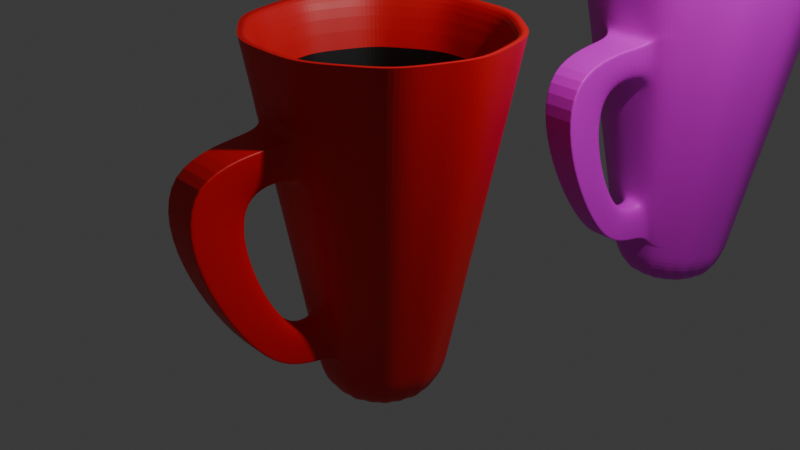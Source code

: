 # Source: canequinha.blend  (saved by Blender 5.0.118; exported with 4.5.12 LTS)
import bpy
from mathutils import Matrix  # noqa: F401  (used for matrix-valued properties, if any)

bpy.ops.wm.read_factory_settings(use_empty=True)
scene = bpy.context.scene
scene.name = 'Scene'

# ---- collections
col_collection = bpy.data.collections.new('Collection'); scene.collection.children.link(col_collection)

# ---- images (referenced by path relative to the original .blend; pixels are not part of the script)
import os
ASSET_DIR = os.environ.get("B2B_ASSET_DIR", "")  # directory of the original .blend (textures are referenced by path, not embedded)
HERE = os.path.dirname(os.path.abspath(__file__))  # packed textures are extracted next to this script under _unpacked/

def load_image(name, relpath, width, height, colorspace="sRGB"):
    """Load a texture the original file referenced (path relative to the .blend, or extracted next to this script)."""
    p = next((c for c in (os.path.join(HERE, relpath), os.path.join(ASSET_DIR, relpath)) if relpath and os.path.exists(c)), "")
    if p:
        img = bpy.data.images.load(p, check_existing=True)
        img.name = name
    else:  # same state as the original file: an image datablock whose file is absent (Cycles renders it pink)
        img = bpy.data.images.new(name, width, height)
        img.source = "FILE"
        img.filepath = "//" + (relpath or name)
    img.colorspace_settings.name = colorspace
    return img
img_conguitos_png = load_image('conguitos.png', 'texturas/conguitos.png', 1024, 1024, 'sRGB')

# ---- materials (node trees are filled in below, after node groups)
mat_materiais = bpy.data.materials.new('Materiais')
mat_materiais_001 = bpy.data.materials.new('Materiais.001')
mat_materiais_002 = bpy.data.materials.new('Materiais.002')
mat_materiais_003 = bpy.data.materials.new('Materiais.003')
mat_materiais_004 = bpy.data.materials.new('Materiais.004')
mat_materiais_005 = bpy.data.materials.new('Materiais.005')
mat_materiais_006 = bpy.data.materials.new('Materiais.006')

# ---- material node trees
mat_materiais.use_nodes = True; mat_materiais.node_tree.nodes.clear()
_N = mat_materiais.node_tree.nodes; _L = mat_materiais.node_tree.links
n0 = _N.new('ShaderNodeBsdfPrincipled'); n0.name = 'BSDF - Pré-fundamentado'; n0.location = (-200, 100)
n0.inputs[0].default_value = (0.8, 0.003545, 0.009751, 1.0)
n1 = _N.new('ShaderNodeOutputMaterial'); n1.name = 'Saída de material'; n1.location = (200, 100)
_L.new(n0.outputs[0], n1.inputs[0])
n1.is_active_output = True
mat_materiais_001.use_nodes = True; mat_materiais_001.node_tree.nodes.clear()
_N = mat_materiais_001.node_tree.nodes; _L = mat_materiais_001.node_tree.links
n0 = _N.new('ShaderNodeBsdfPrincipled'); n0.name = 'BSDF - Pré-fundamentado'; n0.location = (-200, 100)
mat_materiais_002.use_nodes = True; mat_materiais_002.node_tree.nodes.clear()
_N = mat_materiais_002.node_tree.nodes; _L = mat_materiais_002.node_tree.links
n0 = _N.new('ShaderNodeBsdfPrincipled'); n0.name = 'BSDF - Pré-fundamentado'; n0.location = (-200, 100)
n0.inputs[0].default_value = (0.0, 0.0, 0.0, 1.0)
n1 = _N.new('ShaderNodeOutputMaterial'); n1.name = 'Saída de material'; n1.location = (200, 100)
_L.new(n0.outputs[0], n1.inputs[0])
n1.is_active_output = True
mat_materiais_003.use_nodes = True; mat_materiais_003.node_tree.nodes.clear()
_N = mat_materiais_003.node_tree.nodes; _L = mat_materiais_003.node_tree.links
n0 = _N.new('ShaderNodeBsdfPrincipled'); n0.name = 'BSDF - Pré-fundamentado'; n0.location = (-200, 100)
n0.inputs[0].default_value = (0.8, 0.003545, 0.009751, 1.0)
n1 = _N.new('ShaderNodeOutputMaterial'); n1.name = 'Saída de material'; n1.location = (200, 100)
_L.new(n0.outputs[0], n1.inputs[0])
n1.is_active_output = True
mat_materiais_004.use_nodes = True; mat_materiais_004.node_tree.nodes.clear()
_N = mat_materiais_004.node_tree.nodes; _L = mat_materiais_004.node_tree.links
n0 = _N.new('ShaderNodeBsdfPrincipled'); n0.name = 'BSDF - Pré-fundamentado'; n0.location = (-200, 100)
mat_materiais_005.use_nodes = True; mat_materiais_005.node_tree.nodes.clear()
_N = mat_materiais_005.node_tree.nodes; _L = mat_materiais_005.node_tree.links
n0 = _N.new('ShaderNodeBsdfPrincipled'); n0.name = 'BSDF - Pré-fundamentado'; n0.location = (-200, 100)
n0.inputs[0].default_value = (0.0, 0.0, 0.0, 1.0)
n1 = _N.new('ShaderNodeOutputMaterial'); n1.name = 'Saída de material'; n1.location = (200, 100)
_L.new(n0.outputs[0], n1.inputs[0])
n1.is_active_output = True
mat_materiais_006.use_nodes = True; mat_materiais_006.node_tree.nodes.clear()
_N = mat_materiais_006.node_tree.nodes; _L = mat_materiais_006.node_tree.links
n0 = _N.new('ShaderNodeBsdfPrincipled'); n0.name = 'BSDF - Pré-fundamentado'; n0.location = (-145, 132)
n1 = _N.new('ShaderNodeOutputMaterial'); n1.name = 'Saída de material'; n1.location = (255, 132)
n2 = _N.new('ShaderNodeTexImage'); n2.name = 'Textura de imagem'; n2.location = (-435, 112)
n2.image = img_conguitos_png
_L.new(n0.outputs[0], n1.inputs[0])
_L.new(n2.outputs[0], n0.inputs[0])
n1.is_active_output = True

# ---- world
world_world = bpy.data.worlds.new('World'); scene.world = world_world
world_world.use_nodes = True; world_world.node_tree.nodes.clear()
_N = world_world.node_tree.nodes; _L = world_world.node_tree.links
n0 = _N.new('ShaderNodeOutputWorld'); n0.name = 'World Output'; n0.location = (200, 100)
n1 = _N.new('ShaderNodeBackground'); n1.name = 'Background'; n1.location = (-200, 100)
n1.inputs[0].default_value = (0.05088, 0.05088, 0.05088, 1.0)
_L.new(n1.outputs[0], n0.inputs[0])
n0.is_active_output = True
world_world.color = (0.05088, 0.05088, 0.05088)
world_world.sun_shadow_jitter_overblur = 0.0

# ---- cameras
cam_camera = bpy.data.cameras.new('Camera')
cam_camera.clip_end = 100.0
cam_camera.ortho_scale = 7.314

# ---- lights
light_light = bpy.data.lights.new('Light', 'POINT')
light_light.energy = 1000.0
light_light.shadow_soft_size = 0.1

# ---- meshes
me_cilindro_001 = bpy.data.meshes.new('Cilindro.001')
me_cilindro_001.from_pydata([(0.0, 1.0, -2.0), (0.0, 0.8467, 2.0), (0.5878, 0.809, -2.0), (0.4977, 0.685, 2.0), (0.9511, 0.309, -2.0), (0.8052, 0.2616, 2.0), (0.9511, -0.309, -2.0), (0.8052, -0.2616, 2.0), (0.5878, -0.809, -2.0), (0.4977, -0.685, 2.0), (0.0, -1.0, -2.0), (0.0, -0.8467, 2.0), (-0.5878, -0.809, -2.0), (-0.4977, -0.685, 2.0), (-0.9511, -0.309, -2.0), (-0.8052, -0.2616, 2.0), (-0.9511, 0.309, -2.0), (-0.8052, 0.2616, 2.0), (-0.5878, 0.809, -2.0), (-0.4977, 0.685, 2.0), (0.2939, 0.9045, -2.0), (0.2488, 0.7658, 2.0), (0.0, 1.0, 0.0), (0.5878, 0.809, 0.0), (0.7694, 0.559, -2.0), (0.6514, 0.4733, 2.0), (0.9511, 0.309, 0.0), (0.9511, 0.0, -2.0), (0.8052, 0.0, 2.0), (0.9511, -0.309, 0.0), (0.7694, -0.559, -2.0), (0.6514, -0.4733, 2.0), (0.5878, -0.809, 0.0), (0.2939, -0.9045, -2.0), (0.2488, -0.7658, 2.0), (0.0, -1.0, 0.0), (-0.2939, -0.9045, -2.0), (-0.2488, -0.7658, 2.0), (-0.5878, -0.809, 0.0), (-0.7694, -0.559, -2.0), (-0.6514, -0.4733, 2.0), (-0.9511, -0.309, 0.0), (-0.9511, 0.0, -2.0), (-0.8052, 0.0, 2.0), (-0.9511, 0.309, 0.0), (-0.7694, 0.559, -2.0), (-0.6514, 0.4733, 2.0), (-0.5878, 0.809, 0.0), (-0.2939, 0.9045, -2.0), (-0.2488, 0.7658, 2.0), (-0.2939, 0.9045, 0.0), (-0.7694, 0.559, 0.0), (-0.9511, 0.0, 0.0), (-0.7694, -0.559, 0.0), (-0.2939, -0.9045, 0.0), (0.2939, -0.9045, 0.0), (0.7694, -0.559, 0.0), (0.9511, 0.0, 0.0), (0.7694, 0.559, 0.0), (0.2939, 0.9045, 0.0), (0.2939, 0.9045, 2.0), (0.0, 1.0, 2.0), (0.7694, 0.559, 2.0), (0.5878, 0.809, 2.0), (0.9511, 0.0, 2.0), (0.9511, 0.309, 2.0), (0.7694, -0.559, 2.0), (0.9511, -0.309, 2.0), (0.2939, -0.9045, 2.0), (0.5878, -0.809, 2.0), (-0.2939, -0.9045, 2.0), (0.0, -1.0, 2.0), (-0.7694, -0.559, 2.0), (-0.5878, -0.809, 2.0), (-0.9511, 0.0, 2.0), (-0.9511, -0.309, 2.0), (-0.7694, 0.559, 2.0), (-0.9511, 0.309, 2.0), (-0.2939, 0.9045, 2.0), (-0.5878, 0.809, 2.0), (0.2939, 0.9045, 2.0), (0.0, 1.0, 2.0), (0.7694, 0.559, 2.0), (0.5878, 0.809, 2.0), (0.9511, 0.0, 2.0), (0.9511, 0.309, 2.0), (0.7694, -0.559, 2.0), (0.9511, -0.309, 2.0), (0.2939, -0.9045, 2.0), (0.5878, -0.809, 2.0), (-0.2939, -0.9045, 2.0), (0.0, -1.0, 2.0), (-0.7694, -0.559, 2.0), (-0.5878, -0.809, 2.0), (-0.9511, 0.0, 2.0), (-0.9511, -0.309, 2.0), (-0.7694, 0.559, 2.0), (-0.9511, 0.309, 2.0), (-0.2939, 0.9045, 2.0), (-0.5878, 0.809, 2.0), (9.04e-08, 0.8467, -1.195), (0.4977, 0.685, -1.195), (0.8052, 0.2616, -1.195), (0.8052, -0.2616, -1.195), (0.4977, -0.685, -1.195), (9.04e-08, -0.8467, -1.195), (-0.4977, -0.685, -1.195), (-0.8052, -0.2616, -1.195), (-0.8052, 0.2616, -1.195), (-0.4977, 0.685, -1.195), (0.2488, 0.7658, -1.195), (0.6514, 0.4733, -1.195), (0.8052, 0.0, -1.195), (0.6514, -0.4733, -1.195), (0.2488, -0.7658, -1.195), (-0.2488, -0.7658, -1.195), (-0.6514, -0.4733, -1.195), (-0.8052, 0.0, -1.195), (-0.6514, 0.4733, -1.195), (-0.2488, 0.7658, -1.195), (0.0, 1.0, 0.6667), (0.0, 1.0, 1.333), (0.5878, 0.809, 1.333), (0.5878, 0.809, 0.6667), (0.9511, 0.309, 1.333), (0.9511, 0.309, 0.6667), (0.9511, -0.309, 1.333), (0.9511, -0.309, 0.6667), (0.4522, -0.8531, 1.191), (0.4522, -0.8531, 0.8092), (0.1356, -0.956, 1.191), (0.1356, -0.956, 0.8092), (-0.5878, -0.809, 1.333), (-0.5878, -0.809, 0.6667), (-0.9511, -0.309, 1.333), (-0.9511, -0.309, 0.6667), (-0.9511, 0.309, 1.333), (-0.9511, 0.309, 0.6667), (-0.5878, 0.809, 1.333), (-0.5878, 0.809, 0.6667), (-0.2939, 0.9045, 1.333), (-0.2939, 0.9045, 0.6667), (-0.7694, 0.559, 1.333), (-0.7694, 0.559, 0.6667), (-0.9511, 0.0, 1.333), (-0.9511, 0.0, 0.6667), (-0.7694, -0.559, 1.333), (-0.7694, -0.559, 0.6667), (-0.2939, -0.9045, 1.333), (-0.2939, -0.9045, 0.6667), (0.2939, -0.9045, 1.191), (0.2939, -0.9045, 0.8092), (0.7694, -0.559, 1.333), (0.7694, -0.559, 0.6667), (0.9511, 0.0, 1.333), (0.9511, 0.0, 0.6667), (0.7694, 0.559, 1.333), (0.7694, 0.559, 0.6667), (0.2939, 0.9045, 1.333), (0.2939, 0.9045, 0.6667), (0.5878, 0.809, -0.6667), (0.5878, 0.809, -1.333), (0.9511, 0.309, -0.6667), (0.9511, 0.309, -1.333), (0.9511, -0.309, -0.6667), (0.9511, -0.309, -1.333), (0.4522, -0.8531, -0.8092), (0.4522, -0.8531, -1.191), (0.1356, -0.956, -0.8092), (0.1356, -0.956, -1.191), (-0.5878, -0.809, -0.6667), (-0.5878, -0.809, -1.333), (-0.9511, -0.309, -0.6667), (-0.9511, -0.309, -1.333), (-0.9511, 0.309, -0.6667), (-0.9511, 0.309, -1.333), (-0.5878, 0.809, -0.6667), (-0.5878, 0.809, -1.333), (0.0, 1.0, -1.333), (0.0, 1.0, -0.6667), (-0.2939, 0.9045, -0.6667), (-0.2939, 0.9045, -1.333), (-0.7694, 0.559, -0.6667), (-0.7694, 0.559, -1.333), (-0.9511, 0.0, -0.6667), (-0.9511, 0.0, -1.333), (-0.7694, -0.559, -0.6667), (-0.7694, -0.559, -1.333), (-0.2939, -0.9045, -0.6667), (-0.2939, -0.9045, -1.333), (0.2939, -0.9045, -0.8092), (0.2939, -0.9045, -1.191), (0.7694, -0.559, -0.6667), (0.7694, -0.559, -1.333), (0.9511, 0.0, -0.6667), (0.9511, 0.0, -1.333), (0.7694, 0.559, -0.6667), (0.7694, 0.559, -1.333), (0.2939, 0.9045, -0.6667), (0.2939, 0.9045, -1.333), (0.5878, -0.809, 1.333), (0.5878, -0.809, 0.6667), (0.0, -1.0, 1.333), (0.0, -1.0, 0.6667), (0.2939, -0.9045, 0.6667), (0.2939, -0.9045, 1.333), (0.5878, -0.809, -0.6667), (0.5878, -0.809, -1.333), (0.0, -1.0, -0.6667), (0.0, -1.0, -1.333), (0.2939, -0.9045, -1.333), (0.2939, -0.9045, -0.6667), (0.5889, -1.813, 1.191), (0.4151, -1.391, 0.7909), (0.4151, -1.391, -0.8274), (0.5889, -1.813, -1.191), (0.7473, -1.761, 1.191), (0.5734, -1.34, 0.7909), (0.4306, -1.864, 1.191), (0.2567, -1.443, 0.7909), (0.5734, -1.34, -0.8274), (0.7473, -1.761, -1.191), (0.2567, -1.443, -0.8274), (0.4306, -1.864, -1.191), (0.5977, -1.499, -0.01166), (0.4393, -1.551, -0.01166), (0.281, -1.602, -0.01166), (0.4979, -2.156, -0.008013), (0.6562, -2.104, -0.008013), (0.8145, -2.053, -0.008013), (0.0, 1.0, 2.0), (0.5878, 0.809, 2.0), (0.9511, 0.309, 2.0), (0.9511, -0.309, 2.0), (0.5878, -0.809, 2.0), (0.0, -1.0, 2.0), (-0.5878, -0.809, 2.0), (-0.9511, -0.309, 2.0), (-0.9511, 0.309, 2.0), (-0.5878, 0.809, 2.0), (-0.2939, 0.9045, 2.0), (-0.7694, 0.559, 2.0), (-0.9511, 0.0, 2.0), (-0.7694, -0.559, 2.0), (-0.2939, -0.9045, 2.0), (0.2939, -0.9045, 2.0), (0.7694, -0.559, 2.0), (0.9511, 0.0, 2.0), (0.7694, 0.559, 2.0), (0.2939, 0.9045, 2.0), (0.0, 1.0, 1.333), (0.5878, 0.809, 1.333), (0.9511, 0.309, 1.333), (0.9511, -0.309, 1.333), (0.5878, -0.809, 1.333), (0.0, -1.0, 1.333), (-0.5878, -0.809, 1.333), (-0.9511, -0.309, 1.333), (-0.9511, 0.309, 1.333), (-0.5878, 0.809, 1.333), (-0.2939, 0.9045, 1.333), (-0.7694, 0.559, 1.333), (-0.9511, 0.0, 1.333), (-0.7694, -0.559, 1.333), (-0.2939, -0.9045, 1.333), (0.7694, -0.559, 1.333), (0.9511, 0.0, 1.333), (0.7694, 0.559, 1.333), (0.2939, 0.9045, 1.333), (0.5878, 0.809, -1.333), (0.9511, 0.309, -1.333), (0.9511, -0.309, -1.333), (0.5878, -0.809, -1.333), (0.0, -1.0, -1.333), (-0.5878, -0.809, -1.333), (-0.9511, -0.309, -1.333), (-0.9511, 0.309, -1.333), (-0.5878, 0.809, -1.333), (0.0, 1.0, -1.333), (-0.2939, 0.9045, -1.333), (-0.7694, 0.559, -1.333), (-0.9511, 0.0, -1.333), (-0.7694, -0.559, -1.333), (-0.2939, -0.9045, -1.333), (0.7694, -0.559, -1.333), (0.9511, 0.0, -1.333), (0.7694, 0.559, -1.333), (0.2939, 0.9045, -1.333), (0.4522, -0.8531, 1.191), (0.1356, -0.956, 1.191), (0.4522, -0.8531, -1.191), (0.1356, -0.956, -1.191), (0.7473, -1.761, 1.191), (0.4306, -1.864, 1.191), (0.7473, -1.761, -1.191), (0.4306, -1.864, -1.191), (0.4979, -2.156, -0.008013), (0.8145, -2.053, -0.008013), (0.5878, 0.809, -1.333), (0.9511, 0.309, -1.333), (0.9511, -0.309, -1.333), (0.5878, -0.809, -1.333), (0.0, -1.0, -1.333), (-0.5878, -0.809, -1.333), (-0.9511, -0.309, -1.333), (-0.9511, 0.309, -1.333), (-0.5878, 0.809, -1.333), (-0.2939, 0.9045, -1.333), (-0.7694, 0.559, -1.333), (-0.9511, 0.0, -1.333), (-0.7694, -0.559, -1.333), (-0.2939, -0.9045, -1.333), (0.2939, -0.9045, -1.333), (0.7694, -0.559, -1.333), (0.9511, 0.0, -1.333), (0.7694, 0.559, -1.333), (0.2939, 0.9045, -1.333), (0.0, 1.0, -1.333)], [], [(249, 60, 63, 231), (248, 62, 65, 232), (247, 64, 67, 233), (246, 66, 69, 234), (245, 68, 71, 235), (244, 70, 73, 236), (243, 72, 75, 237), (242, 74, 77, 238), (31, 7, 103, 113), (241, 76, 79, 239), (240, 78, 61, 230), (0, 20, 2, 24, 4, 27, 6, 30, 8, 33, 10, 36, 12, 39, 14, 42, 16, 45, 18, 48), (180, 50, 22, 179), (176, 47, 50, 180), (239, 79, 78, 240), (182, 51, 47, 176), (174, 44, 51, 182), (238, 77, 76, 241), (184, 52, 44, 174), (172, 41, 52, 184), (237, 75, 74, 242), (186, 53, 41, 172), (170, 38, 53, 186), (236, 73, 72, 243), (188, 54, 38, 170), (208, 35, 54, 188), (235, 71, 70, 244), (211, 55, 35, 208), (206, 32, 55, 211), (234, 69, 68, 245), (192, 56, 32, 206), (164, 29, 56, 192), (233, 67, 66, 246), (194, 57, 29, 164), (162, 26, 57, 194), (232, 65, 64, 247), (196, 58, 26, 162), (160, 23, 58, 196), (231, 63, 62, 248), (198, 59, 23, 160), (179, 22, 59, 198), (230, 61, 60, 249), (81, 80, 60, 61), (83, 82, 62, 63), (85, 84, 64, 65), (87, 86, 66, 67), (89, 88, 68, 69), (91, 90, 70, 71), (93, 92, 72, 73), (95, 94, 74, 75), (97, 96, 76, 77), (99, 98, 78, 79), (80, 83, 63, 60), (82, 85, 65, 62), (84, 87, 67, 64), (86, 89, 69, 66), (88, 91, 71, 68), (90, 93, 73, 70), (92, 95, 75, 72), (94, 97, 77, 74), (96, 99, 79, 76), (98, 81, 61, 78), (1, 21, 80, 81), (3, 25, 82, 83), (5, 28, 84, 85), (7, 31, 86, 87), (9, 34, 88, 89), (11, 37, 90, 91), (13, 40, 92, 93), (15, 43, 94, 95), (17, 46, 96, 97), (19, 49, 98, 99), (21, 3, 83, 80), (25, 5, 85, 82), (28, 7, 87, 84), (31, 9, 89, 86), (34, 11, 91, 88), (37, 13, 93, 90), (40, 15, 95, 92), (43, 17, 97, 94), (46, 19, 99, 96), (49, 1, 81, 98), (101, 110, 100, 119, 109, 118, 108, 117, 107, 116, 106, 115, 105, 114, 104, 113, 103, 112, 102, 111), (19, 46, 118, 109), (5, 25, 111, 102), (34, 9, 104, 114), (1, 49, 119, 100), (7, 28, 112, 103), (37, 11, 105, 115), (9, 31, 113, 104), (40, 13, 106, 116), (11, 34, 114, 105), (43, 15, 107, 117), (21, 1, 100, 110), (13, 37, 115, 106), (46, 17, 108, 118), (25, 3, 101, 111), (15, 40, 116, 107), (49, 19, 109, 119), (28, 5, 102, 112), (17, 43, 117, 108), (3, 21, 110, 101), (22, 120, 159, 59), (250, 121, 158, 268), (23, 123, 157, 58), (251, 122, 156, 267), (26, 125, 155, 57), (252, 124, 154, 266), (29, 127, 153, 56), (253, 126, 152, 265), (32, 201, 204, 55), (128, 150, 212, 216), (35, 203, 149, 54), (255, 202, 148, 264), (38, 133, 147, 53), (256, 132, 146, 263), (41, 135, 145, 52), (257, 134, 144, 262), (44, 137, 143, 51), (258, 136, 142, 261), (47, 139, 141, 50), (259, 138, 140, 260), (50, 141, 120, 22), (260, 140, 121, 250), (51, 143, 139, 47), (261, 142, 138, 259), (52, 145, 137, 44), (262, 144, 136, 258), (53, 147, 135, 41), (263, 146, 134, 257), (54, 149, 133, 38), (264, 148, 132, 256), (55, 204, 203, 35), (290, 166, 220, 294), (56, 153, 201, 32), (265, 152, 200, 254), (57, 155, 127, 29), (266, 154, 126, 253), (58, 157, 125, 26), (267, 156, 124, 252), (59, 159, 123, 23), (268, 158, 122, 251), (317, 178, 199, 316), (278, 179, 198, 287), (316, 199, 161, 298), (287, 198, 160, 269), (298, 161, 197, 315), (269, 160, 196, 286), (315, 197, 163, 299), (286, 196, 162, 270), (299, 163, 195, 314), (270, 162, 194, 285), (314, 195, 165, 300), (285, 194, 164, 271), (300, 165, 193, 313), (271, 164, 192, 284), (313, 193, 207, 301), (284, 192, 206, 272), (301, 207, 210, 312), (166, 190, 214, 220), (312, 210, 209, 302), (151, 129, 217, 213), (302, 209, 189, 311), (273, 208, 188, 283), (311, 189, 171, 303), (283, 188, 170, 274), (303, 171, 187, 310), (274, 170, 186, 282), (310, 187, 173, 304), (282, 186, 172, 275), (304, 173, 185, 309), (275, 172, 184, 281), (309, 185, 175, 305), (281, 184, 174, 276), (305, 175, 183, 308), (276, 174, 182, 280), (308, 183, 177, 306), (280, 182, 176, 277), (306, 177, 181, 307), (277, 176, 180, 279), (307, 181, 178, 317), (279, 180, 179, 278), (288, 129, 201, 254), (289, 130, 202, 255), (129, 151, 204, 201), (150, 128, 200, 205), (151, 131, 203, 204), (130, 150, 205, 202), (290, 167, 207, 272), (291, 168, 208, 273), (167, 191, 210, 207), (190, 166, 206, 211), (191, 169, 209, 210), (168, 190, 211, 208), (223, 215, 228, 227), (295, 223, 227, 296), (214, 222, 226, 225), (220, 214, 225, 224), (169, 191, 215, 223), (288, 128, 216, 292), (291, 169, 223, 295), (131, 151, 213, 219), (190, 168, 222, 214), (289, 131, 219, 293), (191, 167, 221, 215), (150, 130, 218, 212), (215, 221, 229, 228), (294, 220, 224, 297), (224, 225, 213, 217), (225, 226, 219, 213), (296, 227, 218, 293), (227, 228, 212, 218), (228, 229, 216, 212), (297, 224, 217, 292), (121, 230, 249, 158), (122, 231, 248, 156), (124, 232, 247, 154), (126, 233, 246, 152), (200, 234, 245, 205), (202, 235, 244, 148), (132, 236, 243, 146), (134, 237, 242, 144), (136, 238, 241, 142), (138, 239, 240, 140), (140, 240, 230, 121), (142, 241, 239, 138), (144, 242, 238, 136), (146, 243, 237, 134), (148, 244, 236, 132), (205, 245, 235, 202), (152, 246, 234, 200), (154, 247, 233, 126), (156, 248, 232, 124), (158, 249, 231, 122), (229, 297, 292, 216), (226, 296, 293, 219), (221, 294, 297, 229), (130, 289, 293, 218), (168, 291, 295, 222), (129, 288, 292, 217), (222, 295, 296, 226), (169, 291, 273, 209), (166, 290, 272, 206), (131, 289, 255, 203), (128, 288, 254, 200), (181, 279, 278, 178), (177, 277, 279, 181), (183, 280, 277, 177), (175, 276, 280, 183), (185, 281, 276, 175), (173, 275, 281, 185), (187, 282, 275, 173), (171, 274, 282, 187), (189, 283, 274, 171), (209, 273, 283, 189), (193, 284, 272, 207), (165, 271, 284, 193), (195, 285, 271, 165), (163, 270, 285, 195), (197, 286, 270, 163), (161, 269, 286, 197), (199, 287, 269, 161), (178, 278, 287, 199), (159, 268, 251, 123), (157, 267, 252, 125), (155, 266, 253, 127), (153, 265, 254, 201), (167, 290, 294, 221), (149, 264, 256, 133), (147, 263, 257, 135), (145, 262, 258, 137), (143, 261, 259, 139), (141, 260, 250, 120), (139, 259, 260, 141), (137, 258, 261, 143), (135, 257, 262, 145), (133, 256, 263, 147), (203, 255, 264, 149), (127, 253, 265, 153), (125, 252, 266, 155), (123, 251, 267, 157), (120, 250, 268, 159), (48, 307, 317, 0), (18, 306, 307, 48), (45, 308, 306, 18), (16, 305, 308, 45), (42, 309, 305, 16), (14, 304, 309, 42), (39, 310, 304, 14), (12, 303, 310, 39), (36, 311, 303, 12), (10, 302, 311, 36), (33, 312, 302, 10), (8, 301, 312, 33), (30, 313, 301, 8), (6, 300, 313, 30), (27, 314, 300, 6), (4, 299, 314, 27), (24, 315, 299, 4), (2, 298, 315, 24), (20, 316, 298, 2), (0, 317, 316, 20)])
me_cilindro_001.polygons.foreach_set('material_index', [0, 0, 0, 0, 0, 0, 0, 0, 2, 0, 0, 0, 0, 0, 0, 0, 0, 0, 0, 0, 0, 0, 0, 0, 0, 0, 0, 0, 0, 0, 0, 0, 0, 0, 0, 0, 0, 0, 0, 0, 0, 0, 0, 0, 0, 0, 0, 0, 0, 0, 0, 0, 0, 0, 0, 0, 0, 0, 0, 0, 0, 0, 0, 0, 0, 0, 0, 0, 0, 0, 0, 0, 0, 0, 0, 0, 0, 0, 0, 0, 0, 0, 2, 2, 2, 2, 2, 2, 2, 2, 2, 2, 2, 2, 2, 2, 2, 2, 2, 2, 2, 2, 0, 0, 0, 0, 0, 0, 0, 0, 0, 0, 0, 0, 0, 0, 0, 0, 0, 0, 0, 0, 0, 0, 0, 0, 0, 0, 0, 0, 0, 0, 0, 0, 0, 0, 0, 0, 0, 0, 0, 0, 0, 0, 0, 0, 0, 0, 0, 0, 0, 0, 0, 0, 0, 0, 0, 0, 0, 0, 0, 0, 0, 0, 0, 0, 0, 0, 0, 0, 0, 0, 0, 0, 0, 0, 0, 0, 0, 0, 0, 0, 0, 0, 0, 0, 0, 0, 0, 0, 0, 0, 0, 0, 0, 0, 0, 0, 0, 0, 0, 0, 0, 0, 0, 0, 0, 0, 0, 0, 0, 0, 0, 0, 0, 0, 0, 0, 0, 0, 0, 0, 0, 0, 0, 0, 0, 0, 0, 0, 0, 0, 0, 0, 0, 0, 0, 0, 0, 0, 0, 0, 0, 0, 0, 0, 0, 0, 0, 0, 0, 0, 0, 0, 0, 0, 0, 0, 0, 0, 0, 0, 0, 0, 0, 0, 0, 0, 0, 0, 0, 0, 0, 0, 0, 0, 0, 0, 0, 0, 0, 0, 0, 0, 0, 0, 0, 0, 0, 0, 0, 0, 0, 0, 0, 0, 0, 0, 0, 0, 0, 0])
_uv = me_cilindro_001.uv_layers.new(name='Mapa UV')
_uv.uv.foreach_set('vector', [0.95, 1.0, 0.95, 1.0, 0.9, 1.0, 0.9, 1.0, 0.85, 1.0, 0.85, 1.0, 0.8, 1.0, 0.8, 1.0, 0.75, 1.0, 0.75, 1.0, 0.7, 1.0, 0.7, 1.0, 0.65, 1.0, 0.65, 1.0, 0.6, 1.0, 0.6, 1.0, 0.55, 1.0, 0.55, 1.0, 0.5, 1.0, 0.5, 1.0, 0.45, 1.0, 0.45, 1.0, 0.4, 1.0, 0.4, 1.0, 0.35, 1.0, 0.35, 1.0, 0.3, 1.0, 0.3, 1.0, 0.25, 1.0, 0.25, 1.0, 0.2, 1.0, 0.2, 1.0, 0.4063, 0.1364, 0.4433, 0.1872, 0.4433, 0.1872, 0.4063, 0.1364, 0.15, 1.0, 0.15, 1.0, 0.1, 1.0, 0.1, 1.0, 0.05, 1.0, 0.05, 1.0, -7.451e-08, 1.0, -7.451e-08, 1.0, 0.75, 0.49, 0.8205, 0.4671, 0.8911, 0.4442, 0.9347, 0.3842, 0.9783, 0.3242, 0.9783, 0.25, 0.9783, 0.1758, 0.9347, 0.1158, 0.8911, 0.05584, 0.8205, 0.03292, 0.75, 0.01, 0.6795, 0.03292, 0.6089, 0.05584, 0.5653, 0.1158, 0.5217, 0.1758, 0.5217, 0.25, 0.5217, 0.3242, 0.5653, 0.3842, 0.6089, 0.4442, 0.6795, 0.4671, 0.05, 0.6667, 0.05, 0.75, -7.451e-08, 0.75, -7.451e-08, 0.6667, 0.1, 0.6667, 0.1, 0.75, 0.05, 0.75, 0.05, 0.6667, 0.1, 1.0, 0.1, 1.0, 0.05, 1.0, 0.05, 1.0, 0.15, 0.6667, 0.15, 0.75, 0.1, 0.75, 0.1, 0.6667, 0.2, 0.6667, 0.2, 0.75, 0.15, 0.75, 0.15, 0.6667, 0.2, 1.0, 0.2, 1.0, 0.15, 1.0, 0.15, 1.0, 0.25, 0.6667, 0.25, 0.75, 0.2, 0.75, 0.2, 0.6667, 0.3, 0.6667, 0.3, 0.75, 0.25, 0.75, 0.25, 0.6667, 0.3, 1.0, 0.3, 1.0, 0.25, 1.0, 0.25, 1.0, 0.35, 0.6667, 0.35, 0.75, 0.3, 0.75, 0.3, 0.6667, 0.4, 0.6667, 0.4, 0.75, 0.35, 0.75, 0.35, 0.6667, 0.4, 1.0, 0.4, 1.0, 0.35, 1.0, 0.35, 1.0, 0.45, 0.6667, 0.45, 0.75, 0.4, 0.75, 0.4, 0.6667, 0.5, 0.6667, 0.5, 0.75, 0.45, 0.75, 0.45, 0.6667, 0.5, 1.0, 0.5, 1.0, 0.45, 1.0, 0.45, 1.0, 0.55, 0.6667, 0.55, 0.75, 0.5, 0.75, 0.5, 0.6667, 0.6, 0.6667, 0.6, 0.75, 0.55, 0.75, 0.55, 0.6667, 0.6, 1.0, 0.6, 1.0, 0.55, 1.0, 0.55, 1.0, 0.65, 0.6667, 0.65, 0.75, 0.6, 0.75, 0.6, 0.6667, 0.7, 0.6667, 0.7, 0.75, 0.65, 0.75, 0.65, 0.6667, 0.7, 1.0, 0.7, 1.0, 0.65, 1.0, 0.65, 1.0, 0.75, 0.6667, 0.75, 0.75, 0.7, 0.75, 0.7, 0.6667, 0.8, 0.6667, 0.8, 0.75, 0.75, 0.75, 0.75, 0.6667, 0.8, 1.0, 0.8, 1.0, 0.75, 1.0, 0.75, 1.0, 0.85, 0.6667, 0.85, 0.75, 0.8, 0.75, 0.8, 0.6667, 0.9, 0.6667, 0.9, 0.75, 0.85, 0.75, 0.85, 0.6667, 0.9, 1.0, 0.9, 1.0, 0.85, 1.0, 0.85, 1.0, 0.95, 0.6667, 0.95, 0.75, 0.9, 0.75, 0.9, 0.6667, 1.0, 0.6667, 1.0, 0.75, 0.95, 0.75, 0.95, 0.6667, 1.0, 1.0, 1.0, 1.0, 0.95, 1.0, 0.95, 1.0, 0.25, 0.49, 0.3205, 0.4671, 0.3205, 0.4671, 0.25, 0.49, 0.3911, 0.4442, 0.4347, 0.3842, 0.4347, 0.3842, 0.3911, 0.4442, 0.4783, 0.3242, 0.4783, 0.25, 0.4783, 0.25, 0.4783, 0.3242, 0.4783, 0.1758, 0.4347, 0.1158, 0.4347, 0.1158, 0.4783, 0.1758, 0.3911, 0.05584, 0.3205, 0.03292, 0.3205, 0.03292, 0.3911, 0.05584, 0.25, 0.01, 0.1795, 0.03292, 0.1795, 0.03292, 0.25, 0.01, 0.1089, 0.05584, 0.06534, 0.1158, 0.06534, 0.1158, 0.1089, 0.05584, 0.02175, 0.1758, 0.02175, 0.25, 0.02175, 0.25, 0.02175, 0.1758, 0.02175, 0.3242, 0.06534, 0.3842, 0.06534, 0.3842, 0.02175, 0.3242, 0.1089, 0.4442, 0.1795, 0.4671, 0.1795, 0.4671, 0.1089, 0.4442, 0.3205, 0.4671, 0.3911, 0.4442, 0.3911, 0.4442, 0.3205, 0.4671, 0.4347, 0.3842, 0.4783, 0.3242, 0.4783, 0.3242, 0.4347, 0.3842, 0.4783, 0.25, 0.4783, 0.1758, 0.4783, 0.1758, 0.4783, 0.25, 0.4347, 0.1158, 0.3911, 0.05584, 0.3911, 0.05584, 0.4347, 0.1158, 0.3205, 0.03292, 0.25, 0.01, 0.25, 0.01, 0.3205, 0.03292, 0.1795, 0.03292, 0.1089, 0.05584, 0.1089, 0.05584, 0.1795, 0.03292, 0.06534, 0.1158, 0.02175, 0.1758, 0.02175, 0.1758, 0.06534, 0.1158, 0.02175, 0.25, 0.02175, 0.3242, 0.02175, 0.3242, 0.02175, 0.25, 0.06534, 0.3842, 0.1089, 0.4442, 0.1089, 0.4442, 0.06534, 0.3842, 0.1795, 0.4671, 0.25, 0.49, 0.25, 0.49, 0.1795, 0.4671, 0.25, 0.4532, 0.3097, 0.4338, 0.3205, 0.4671, 0.25, 0.49, 0.3694, 0.4144, 0.4063, 0.3636, 0.4347, 0.3842, 0.3911, 0.4442, 0.4433, 0.3128, 0.4433, 0.25, 0.4783, 0.25, 0.4783, 0.3242, 0.4433, 0.1872, 0.4063, 0.1364, 0.4347, 0.1158, 0.4783, 0.1758, 0.3694, 0.08561, 0.3097, 0.0662, 0.3205, 0.03292, 0.3911, 0.05584, 0.25, 0.0468, 0.1903, 0.0662, 0.1795, 0.03292, 0.25, 0.01, 0.1306, 0.08561, 0.09365, 0.1364, 0.06534, 0.1158, 0.1089, 0.05584, 0.05675, 0.1872, 0.05675, 0.25, 0.02175, 0.25, 0.02175, 0.1758, 0.05675, 0.3128, 0.09365, 0.3636, 0.06534, 0.3842, 0.02175, 0.3242, 0.1306, 0.4144, 0.1903, 0.4338, 0.1795, 0.4671, 0.1089, 0.4442, 0.3097, 0.4338, 0.3694, 0.4144, 0.3911, 0.4442, 0.3205, 0.4671, 0.4063, 0.3636, 0.4433, 0.3128, 0.4783, 0.3242, 0.4347, 0.3842, 0.4433, 0.25, 0.4433, 0.1872, 0.4783, 0.1758, 0.4783, 0.25, 0.4063, 0.1364, 0.3694, 0.08561, 0.3911, 0.05584, 0.4347, 0.1158, 0.3097, 0.0662, 0.25, 0.0468, 0.25, 0.01, 0.3205, 0.03292, 0.1903, 0.0662, 0.1306, 0.08561, 0.1089, 0.05584, 0.1795, 0.03292, 0.09365, 0.1364, 0.05675, 0.1872, 0.02175, 0.1758, 0.06534, 0.1158, 0.05675, 0.25, 0.05675, 0.3128, 0.02175, 0.3242, 0.02175, 0.25, 0.09365, 0.3636, 0.1306, 0.4144, 0.1089, 0.4442, 0.06534, 0.3842, 0.1903, 0.4338, 0.25, 0.4532, 0.25, 0.49, 0.1795, 0.4671, 0.3694, 0.4144, 0.3097, 0.4338, 0.25, 0.4532, 0.1903, 0.4338, 0.1306, 0.4144, 0.09365, 0.3636, 0.05675, 0.3128, 0.05675, 0.25, 0.05675, 0.1872, 0.09365, 0.1364, 0.1306, 0.08561, 0.1903, 0.0662, 0.25, 0.0468, 0.3097, 0.0662, 0.3694, 0.08561, 0.4063, 0.1364, 0.4433, 0.1872, 0.4433, 0.25, 0.4433, 0.3128, 0.4063, 0.3636, 0.1306, 0.4144, 0.09365, 0.3636, 0.09365, 0.3636, 0.1306, 0.4144, 0.4433, 0.3128, 0.4063, 0.3636, 0.4063, 0.3636, 0.4433, 0.3128, 0.3097, 0.0662, 0.3694, 0.08561, 0.3694, 0.08561, 0.3097, 0.0662, 0.25, 0.4532, 0.1903, 0.4338, 0.1903, 0.4338, 0.25, 0.4532, 0.4433, 0.1872, 0.4433, 0.25, 0.4433, 0.25, 0.4433, 0.1872, 0.1903, 0.0662, 0.25, 0.0468, 0.25, 0.0468, 0.1903, 0.0662, 0.3694, 0.08561, 0.4063, 0.1364, 0.4063, 0.1364, 0.3694, 0.08561, 0.09365, 0.1364, 0.1306, 0.08561, 0.1306, 0.08561, 0.09365, 0.1364, 0.25, 0.0468, 0.3097, 0.0662, 0.3097, 0.0662, 0.25, 0.0468, 0.05675, 0.25, 0.05675, 0.1872, 0.05675, 0.1872, 0.05675, 0.25, 0.3097, 0.4338, 0.25, 0.4532, 0.25, 0.4532, 0.3097, 0.4338, 0.1306, 0.08561, 0.1903, 0.0662, 0.1903, 0.0662, 0.1306, 0.08561, 0.09365, 0.3636, 0.05675, 0.3128, 0.05675, 0.3128, 0.09365, 0.3636, 0.4063, 0.3636, 0.3694, 0.4144, 0.3694, 0.4144, 0.4063, 0.3636, 0.05675, 0.1872, 0.09365, 0.1364, 0.09365, 0.1364, 0.05675, 0.1872, 0.1903, 0.4338, 0.1306, 0.4144, 0.1306, 0.4144, 0.1903, 0.4338, 0.4433, 0.25, 0.4433, 0.3128, 0.4433, 0.3128, 0.4433, 0.25, 0.05675, 0.3128, 0.05675, 0.25, 0.05675, 0.25, 0.05675, 0.3128, 0.3694, 0.4144, 0.3097, 0.4338, 0.3097, 0.4338, 0.3694, 0.4144, 1.0, 0.75, 1.0, 0.8333, 0.95, 0.8333, 0.95, 0.75, 1.0, 0.9167, 1.0, 0.9167, 0.95, 0.9167, 0.95, 0.9167, 0.9, 0.75, 0.9, 0.8333, 0.85, 0.8333, 0.85, 0.75, 0.9, 0.9167, 0.9, 0.9167, 0.85, 0.9167, 0.85, 0.9167, 0.8, 0.75, 0.8, 0.8333, 0.75, 0.8333, 0.75, 0.75, 0.8, 0.9167, 0.8, 0.9167, 0.75, 0.9167, 0.75, 0.9167, 0.7, 0.75, 0.7, 0.8333, 0.65, 0.8333, 0.65, 0.75, 0.7, 0.9167, 0.7, 0.9167, 0.65, 0.9167, 0.65, 0.9167, 0.6, 0.75, 0.6, 0.8333, 0.55, 0.8333, 0.55, 0.75, 0.5769, 0.8989, 0.55, 0.8989, 0.55, 0.8989, 0.5769, 0.8989, 0.5, 0.75, 0.5, 0.8333, 0.45, 0.8333, 0.45, 0.75, 0.5, 0.9167, 0.5, 0.9167, 0.45, 0.9167, 0.45, 0.9167, 0.4, 0.75, 0.4, 0.8333, 0.35, 0.8333, 0.35, 0.75, 0.4, 0.9167, 0.4, 0.9167, 0.35, 0.9167, 0.35, 0.9167, 0.3, 0.75, 0.3, 0.8333, 0.25, 0.8333, 0.25, 0.75, 0.3, 0.9167, 0.3, 0.9167, 0.25, 0.9167, 0.25, 0.9167, 0.2, 0.75, 0.2, 0.8333, 0.15, 0.8333, 0.15, 0.75, 0.2, 0.9167, 0.2, 0.9167, 0.15, 0.9167, 0.15, 0.9167, 0.1, 0.75, 0.1, 0.8333, 0.05, 0.8333, 0.05, 0.75, 0.1, 0.9167, 0.1, 0.9167, 0.05, 0.9167, 0.05, 0.9167, 0.05, 0.75, 0.05, 0.8333, -7.451e-08, 0.8333, -7.451e-08, 0.75, 0.05, 0.9167, 0.05, 0.9167, -7.451e-08, 0.9167, -7.451e-08, 0.9167, 0.15, 0.75, 0.15, 0.8333, 0.1, 0.8333, 0.1, 0.75, 0.15, 0.9167, 0.15, 0.9167, 0.1, 0.9167, 0.1, 0.9167, 0.25, 0.75, 0.25, 0.8333, 0.2, 0.8333, 0.2, 0.75, 0.25, 0.9167, 0.25, 0.9167, 0.2, 0.9167, 0.2, 0.9167, 0.35, 0.75, 0.35, 0.8333, 0.3, 0.8333, 0.3, 0.75, 0.35, 0.9167, 0.35, 0.9167, 0.3, 0.9167, 0.3, 0.9167, 0.45, 0.75, 0.45, 0.8333, 0.4, 0.8333, 0.4, 0.75, 0.45, 0.9167, 0.45, 0.9167, 0.4, 0.9167, 0.4, 0.9167, 0.55, 0.75, 0.55, 0.8333, 0.5, 0.8333, 0.5, 0.75, 0.5769, 0.6011, 0.5769, 0.6489, 0.5769, 0.6489, 0.5769, 0.6011, 0.65, 0.75, 0.65, 0.8333, 0.6, 0.8333, 0.6, 0.75, 0.65, 0.9167, 0.65, 0.9167, 0.6, 0.9167, 0.6, 0.9167, 0.75, 0.75, 0.75, 0.8333, 0.7, 0.8333, 0.7, 0.75, 0.75, 0.9167, 0.75, 0.9167, 0.7, 0.9167, 0.7, 0.9167, 0.85, 0.75, 0.85, 0.8333, 0.8, 0.8333, 0.8, 0.75, 0.85, 0.9167, 0.85, 0.9167, 0.8, 0.9167, 0.8, 0.9167, 0.95, 0.75, 0.95, 0.8333, 0.9, 0.8333, 0.9, 0.75, 0.95, 0.9167, 0.95, 0.9167, 0.9, 0.9167, 0.9, 0.9167, 1.0, 0.5833, 1.0, 0.5833, 0.95, 0.5833, 0.95, 0.5833, 1.0, 0.5833, 1.0, 0.6667, 0.95, 0.6667, 0.95, 0.5833, 0.95, 0.5833, 0.95, 0.5833, 0.9, 0.5833, 0.9, 0.5833, 0.95, 0.5833, 0.95, 0.6667, 0.9, 0.6667, 0.9, 0.5833, 0.9, 0.5833, 0.9, 0.5833, 0.85, 0.5833, 0.85, 0.5833, 0.9, 0.5833, 0.9, 0.6667, 0.85, 0.6667, 0.85, 0.5833, 0.85, 0.5833, 0.85, 0.5833, 0.8, 0.5833, 0.8, 0.5833, 0.85, 0.5833, 0.85, 0.6667, 0.8, 0.6667, 0.8, 0.5833, 0.8, 0.5833, 0.8, 0.5833, 0.75, 0.5833, 0.75, 0.5833, 0.8, 0.5833, 0.8, 0.6667, 0.75, 0.6667, 0.75, 0.5833, 0.75, 0.5833, 0.75, 0.5833, 0.7, 0.5833, 0.7, 0.5833, 0.75, 0.5833, 0.75, 0.6667, 0.7, 0.6667, 0.7, 0.5833, 0.7, 0.5833, 0.7, 0.5833, 0.65, 0.5833, 0.65, 0.5833, 0.7, 0.5833, 0.7, 0.6667, 0.65, 0.6667, 0.65, 0.5833, 0.65, 0.5833, 0.65, 0.5833, 0.6, 0.5833, 0.6, 0.5833, 0.65, 0.5833, 0.65, 0.6667, 0.6, 0.6667, 0.6, 0.5833, 0.6, 0.5833, 0.6, 0.5833, 0.55, 0.5833, 0.55, 0.5833, 0.5769, 0.6489, 0.55, 0.6489, 0.55, 0.6489, 0.5769, 0.6489, 0.55, 0.5833, 0.55, 0.5833, 0.5, 0.5833, 0.5, 0.5833, 0.55, 0.8511, 0.5769, 0.8511, 0.5769, 0.8511, 0.55, 0.8511, 0.5, 0.5833, 0.5, 0.5833, 0.45, 0.5833, 0.45, 0.5833, 0.5, 0.5833, 0.5, 0.6667, 0.45, 0.6667, 0.45, 0.5833, 0.45, 0.5833, 0.45, 0.5833, 0.4, 0.5833, 0.4, 0.5833, 0.45, 0.5833, 0.45, 0.6667, 0.4, 0.6667, 0.4, 0.5833, 0.4, 0.5833, 0.4, 0.5833, 0.35, 0.5833, 0.35, 0.5833, 0.4, 0.5833, 0.4, 0.6667, 0.35, 0.6667, 0.35, 0.5833, 0.35, 0.5833, 0.35, 0.5833, 0.3, 0.5833, 0.3, 0.5833, 0.35, 0.5833, 0.35, 0.6667, 0.3, 0.6667, 0.3, 0.5833, 0.3, 0.5833, 0.3, 0.5833, 0.25, 0.5833, 0.25, 0.5833, 0.3, 0.5833, 0.3, 0.6667, 0.25, 0.6667, 0.25, 0.5833, 0.25, 0.5833, 0.25, 0.5833, 0.2, 0.5833, 0.2, 0.5833, 0.25, 0.5833, 0.25, 0.6667, 0.2, 0.6667, 0.2, 0.5833, 0.2, 0.5833, 0.2, 0.5833, 0.15, 0.5833, 0.15, 0.5833, 0.2, 0.5833, 0.2, 0.6667, 0.15, 0.6667, 0.15, 0.5833, 0.15, 0.5833, 0.15, 0.5833, 0.1, 0.5833, 0.1, 0.5833, 0.15, 0.5833, 0.15, 0.6667, 0.1, 0.6667, 0.1, 0.5833, 0.1, 0.5833, 0.1, 0.5833, 0.05, 0.5833, 0.05, 0.5833, 0.1, 0.5833, 0.1, 0.6667, 0.05, 0.6667, 0.05, 0.5833, 0.05, 0.5833, 0.05, 0.5833, -7.451e-08, 0.5833, -7.451e-08, 0.5833, 0.05, 0.5833, 0.05, 0.6667, -7.451e-08, 0.6667, -7.451e-08, 0.5833, 0.5769, 0.8989, 0.5769, 0.8511, 0.6, 0.8333, 0.6, 0.9167, 0.5231, 0.8989, 0.5231, 0.8989, 0.5, 0.9167, 0.5, 0.9167, 0.5769, 0.8511, 0.55, 0.8511, 0.55, 0.8333, 0.6, 0.8333, 0.55, 0.8989, 0.5769, 0.8989, 0.6, 0.9167, 0.55, 0.9167, 0.55, 0.8511, 0.5231, 0.8511, 0.5, 0.8333, 0.55, 0.8333, 0.5231, 0.8989, 0.55, 0.8989, 0.55, 0.9167, 0.5, 0.9167, 0.5769, 0.6011, 0.5769, 0.6011, 0.6, 0.5833, 0.6, 0.5833, 0.5231, 0.6011, 0.5231, 0.6489, 0.5, 0.6667, 0.5, 0.5833, 0.5769, 0.6011, 0.55, 0.6011, 0.55, 0.5833, 0.6, 0.5833, 0.55, 0.6489, 0.5769, 0.6489, 0.6, 0.6667, 0.55, 0.6667, 0.55, 0.6011, 0.5231, 0.6011, 0.5, 0.5833, 0.55, 0.5833, 0.5231, 0.6489, 0.55, 0.6489, 0.55, 0.6667, 0.5, 0.6667, 0.5231, 0.6011, 0.55, 0.6011, 0.55, 0.75, 0.5231, 0.75, 0.5231, 0.6011, 0.5231, 0.6011, 0.5231, 0.75, 0.5231, 0.75, 0.55, 0.6489, 0.5231, 0.6489, 0.5231, 0.75, 0.55, 0.75, 0.5769, 0.6489, 0.55, 0.6489, 0.55, 0.75, 0.5769, 0.75, 0.5231, 0.6011, 0.55, 0.6011, 0.55, 0.6011, 0.5231, 0.6011, 0.5769, 0.8989, 0.5769, 0.8989, 0.5769, 0.8989, 0.5769, 0.8989, 0.5231, 0.6011, 0.5231, 0.6011, 0.5231, 0.6011, 0.5231, 0.6011, 0.5231, 0.8511, 0.55, 0.8511, 0.55, 0.8511, 0.5231, 0.8511, 0.55, 0.6489, 0.5231, 0.6489, 0.5231, 0.6489, 0.55, 0.6489, 0.5231, 0.8989, 0.5231, 0.8511, 0.5231, 0.8511, 0.5231, 0.8989, 0.55, 0.6011, 0.5769, 0.6011, 0.5769, 0.6011, 0.55, 0.6011, 0.55, 0.8989, 0.5231, 0.8989, 0.5231, 0.8989, 0.55, 0.8989, 0.55, 0.6011, 0.5769, 0.6011, 0.5769, 0.75, 0.55, 0.75, 0.5769, 0.6011, 0.5769, 0.6489, 0.5769, 0.75, 0.5769, 0.75, 0.5769, 0.75, 0.55, 0.75, 0.55, 0.8511, 0.5769, 0.8511, 0.55, 0.75, 0.5231, 0.75, 0.5231, 0.8511, 0.55, 0.8511, 0.5231, 0.75, 0.5231, 0.75, 0.5231, 0.8989, 0.5231, 0.8989, 0.5231, 0.75, 0.55, 0.75, 0.55, 0.8989, 0.5231, 0.8989, 0.55, 0.75, 0.5769, 0.75, 0.5769, 0.8989, 0.55, 0.8989, 0.5769, 0.75, 0.5769, 0.75, 0.5769, 0.8511, 0.5769, 0.8989, 1.0, 0.9167, 1.0, 1.0, 0.95, 1.0, 0.95, 0.9167, 0.9, 0.9167, 0.9, 1.0, 0.85, 1.0, 0.85, 0.9167, 0.8, 0.9167, 0.8, 1.0, 0.75, 1.0, 0.75, 0.9167, 0.7, 0.9167, 0.7, 1.0, 0.65, 1.0, 0.65, 0.9167, 0.6, 0.9167, 0.6, 1.0, 0.55, 1.0, 0.55, 0.9167, 0.5, 0.9167, 0.5, 1.0, 0.45, 1.0, 0.45, 0.9167, 0.4, 0.9167, 0.4, 1.0, 0.35, 1.0, 0.35, 0.9167, 0.3, 0.9167, 0.3, 1.0, 0.25, 1.0, 0.25, 0.9167, 0.2, 0.9167, 0.2, 1.0, 0.15, 1.0, 0.15, 0.9167, 0.1, 0.9167, 0.1, 1.0, 0.05, 1.0, 0.05, 0.9167, 0.05, 0.9167, 0.05, 1.0, -7.451e-08, 1.0, -7.451e-08, 0.9167, 0.15, 0.9167, 0.15, 1.0, 0.1, 1.0, 0.1, 0.9167, 0.25, 0.9167, 0.25, 1.0, 0.2, 1.0, 0.2, 0.9167, 0.35, 0.9167, 0.35, 1.0, 0.3, 1.0, 0.3, 0.9167, 0.45, 0.9167, 0.45, 1.0, 0.4, 1.0, 0.4, 0.9167, 0.55, 0.9167, 0.55, 1.0, 0.5, 1.0, 0.5, 0.9167, 0.65, 0.9167, 0.65, 1.0, 0.6, 1.0, 0.6, 0.9167, 0.75, 0.9167, 0.75, 1.0, 0.7, 1.0, 0.7, 0.9167, 0.85, 0.9167, 0.85, 1.0, 0.8, 1.0, 0.8, 0.9167, 0.95, 0.9167, 0.95, 1.0, 0.9, 1.0, 0.9, 0.9167, 0.5769, 0.75, 0.5769, 0.75, 0.5769, 0.8989, 0.5769, 0.8989, 0.5231, 0.75, 0.5231, 0.75, 0.5231, 0.8989, 0.5231, 0.8511, 0.5769, 0.6011, 0.5769, 0.6011, 0.5769, 0.75, 0.5769, 0.75, 0.5231, 0.8989, 0.5231, 0.8989, 0.5231, 0.8989, 0.5231, 0.8989, 0.5231, 0.6489, 0.5231, 0.6011, 0.5231, 0.6011, 0.5231, 0.6489, 0.5769, 0.8511, 0.5769, 0.8989, 0.5769, 0.8989, 0.5769, 0.8511, 0.5231, 0.6489, 0.5231, 0.6011, 0.5231, 0.75, 0.5231, 0.75, 0.5231, 0.6011, 0.5231, 0.6011, 0.5, 0.5833, 0.5, 0.5833, 0.5769, 0.6489, 0.5769, 0.6011, 0.6, 0.5833, 0.6, 0.6667, 0.5231, 0.8511, 0.5231, 0.8989, 0.5, 0.9167, 0.5, 0.8333, 0.5769, 0.8989, 0.5769, 0.8989, 0.6, 0.9167, 0.6, 0.9167, 0.05, 0.5833, 0.05, 0.5833, -7.451e-08, 0.5833, -7.451e-08, 0.5833, 0.1, 0.5833, 0.1, 0.5833, 0.05, 0.5833, 0.05, 0.5833, 0.15, 0.5833, 0.15, 0.5833, 0.1, 0.5833, 0.1, 0.5833, 0.2, 0.5833, 0.2, 0.5833, 0.15, 0.5833, 0.15, 0.5833, 0.25, 0.5833, 0.25, 0.5833, 0.2, 0.5833, 0.2, 0.5833, 0.3, 0.5833, 0.3, 0.5833, 0.25, 0.5833, 0.25, 0.5833, 0.35, 0.5833, 0.35, 0.5833, 0.3, 0.5833, 0.3, 0.5833, 0.4, 0.5833, 0.4, 0.5833, 0.35, 0.5833, 0.35, 0.5833, 0.45, 0.5833, 0.45, 0.5833, 0.4, 0.5833, 0.4, 0.5833, 0.5, 0.5833, 0.5, 0.5833, 0.45, 0.5833, 0.45, 0.5833, 0.65, 0.5833, 0.65, 0.5833, 0.6, 0.5833, 0.6, 0.5833, 0.7, 0.5833, 0.7, 0.5833, 0.65, 0.5833, 0.65, 0.5833, 0.75, 0.5833, 0.75, 0.5833, 0.7, 0.5833, 0.7, 0.5833, 0.8, 0.5833, 0.8, 0.5833, 0.75, 0.5833, 0.75, 0.5833, 0.85, 0.5833, 0.85, 0.5833, 0.8, 0.5833, 0.8, 0.5833, 0.9, 0.5833, 0.9, 0.5833, 0.85, 0.5833, 0.85, 0.5833, 0.95, 0.5833, 0.95, 0.5833, 0.9, 0.5833, 0.9, 0.5833, 1.0, 0.5833, 1.0, 0.5833, 0.95, 0.5833, 0.95, 0.5833, 0.95, 0.8333, 0.95, 0.9167, 0.9, 0.9167, 0.9, 0.8333, 0.85, 0.8333, 0.85, 0.9167, 0.8, 0.9167, 0.8, 0.8333, 0.75, 0.8333, 0.75, 0.9167, 0.7, 0.9167, 0.7, 0.8333, 0.65, 0.8333, 0.65, 0.9167, 0.6, 0.9167, 0.6, 0.8333, 0.5769, 0.6011, 0.5769, 0.6011, 0.5769, 0.6011, 0.5769, 0.6011, 0.45, 0.8333, 0.45, 0.9167, 0.4, 0.9167, 0.4, 0.8333, 0.35, 0.8333, 0.35, 0.9167, 0.3, 0.9167, 0.3, 0.8333, 0.25, 0.8333, 0.25, 0.9167, 0.2, 0.9167, 0.2, 0.8333, 0.15, 0.8333, 0.15, 0.9167, 0.1, 0.9167, 0.1, 0.8333, 0.05, 0.8333, 0.05, 0.9167, -7.451e-08, 0.9167, -7.451e-08, 0.8333, 0.1, 0.8333, 0.1, 0.9167, 0.05, 0.9167, 0.05, 0.8333, 0.2, 0.8333, 0.2, 0.9167, 0.15, 0.9167, 0.15, 0.8333, 0.3, 0.8333, 0.3, 0.9167, 0.25, 0.9167, 0.25, 0.8333, 0.4, 0.8333, 0.4, 0.9167, 0.35, 0.9167, 0.35, 0.8333, 0.5, 0.8333, 0.5, 0.9167, 0.45, 0.9167, 0.45, 0.8333, 0.7, 0.8333, 0.7, 0.9167, 0.65, 0.9167, 0.65, 0.8333, 0.8, 0.8333, 0.8, 0.9167, 0.75, 0.9167, 0.75, 0.8333, 0.9, 0.8333, 0.9, 0.9167, 0.85, 0.9167, 0.85, 0.8333, 1.0, 0.8333, 1.0, 0.9167, 0.95, 0.9167, 0.95, 0.8333, 0.05, 0.5, 0.05, 0.5833, -7.451e-08, 0.5833, -7.451e-08, 0.5, 0.1, 0.5, 0.1, 0.5833, 0.05, 0.5833, 0.05, 0.5, 0.15, 0.5, 0.15, 0.5833, 0.1, 0.5833, 0.1, 0.5, 0.2, 0.5, 0.2, 0.5833, 0.15, 0.5833, 0.15, 0.5, 0.25, 0.5, 0.25, 0.5833, 0.2, 0.5833, 0.2, 0.5, 0.3, 0.5, 0.3, 0.5833, 0.25, 0.5833, 0.25, 0.5, 0.35, 0.5, 0.35, 0.5833, 0.3, 0.5833, 0.3, 0.5, 0.4, 0.5, 0.4, 0.5833, 0.35, 0.5833, 0.35, 0.5, 0.45, 0.5, 0.45, 0.5833, 0.4, 0.5833, 0.4, 0.5, 0.5, 0.5, 0.5, 0.5833, 0.45, 0.5833, 0.45, 0.5, 0.55, 0.5, 0.55, 0.5833, 0.5, 0.5833, 0.5, 0.5, 0.6, 0.5, 0.6, 0.5833, 0.55, 0.5833, 0.55, 0.5, 0.65, 0.5, 0.65, 0.5833, 0.6, 0.5833, 0.6, 0.5, 0.7, 0.5, 0.7, 0.5833, 0.65, 0.5833, 0.65, 0.5, 0.75, 0.5, 0.75, 0.5833, 0.7, 0.5833, 0.7, 0.5, 0.8, 0.5, 0.8, 0.5833, 0.75, 0.5833, 0.75, 0.5, 0.85, 0.5, 0.85, 0.5833, 0.8, 0.5833, 0.8, 0.5, 0.9, 0.5, 0.9, 0.5833, 0.85, 0.5833, 0.85, 0.5, 0.95, 0.5, 0.95, 0.5833, 0.9, 0.5833, 0.9, 0.5, 1.0, 0.5, 1.0, 0.5833, 0.95, 0.5833, 0.95, 0.5])
me_cilindro_001.materials.append(mat_materiais)
me_cilindro_001.materials.append(mat_materiais_001)
me_cilindro_001.materials.append(mat_materiais_002)
me_cilindro_001.update()
me_cilindro_002 = bpy.data.meshes.new('Cilindro.002')
me_cilindro_002.from_pydata([(0.0, 1.0, -2.0), (0.0, 0.8467, 2.0), (0.5878, 0.809, -2.0), (0.4977, 0.685, 2.0), (0.9511, 0.309, -2.0), (0.8052, 0.2616, 2.0), (0.9511, -0.309, -2.0), (0.8052, -0.2616, 2.0), (0.5878, -0.809, -2.0), (0.4977, -0.685, 2.0), (0.0, -1.0, -2.0), (0.0, -0.8467, 2.0), (-0.5878, -0.809, -2.0), (-0.4977, -0.685, 2.0), (-0.9511, -0.309, -2.0), (-0.8052, -0.2616, 2.0), (-0.9511, 0.309, -2.0), (-0.8052, 0.2616, 2.0), (-0.5878, 0.809, -2.0), (-0.4977, 0.685, 2.0), (0.2939, 0.9045, -2.0), (0.2488, 0.7658, 2.0), (0.0, 1.0, 0.0), (0.5878, 0.809, 0.0), (0.7694, 0.559, -2.0), (0.6514, 0.4733, 2.0), (0.9511, 0.309, 0.0), (0.9511, 0.0, -2.0), (0.8052, 0.0, 2.0), (0.9511, -0.309, 0.0), (0.7694, -0.559, -2.0), (0.6514, -0.4733, 2.0), (0.5878, -0.809, 0.0), (0.2939, -0.9045, -2.0), (0.2488, -0.7658, 2.0), (0.0, -1.0, 0.0), (-0.2939, -0.9045, -2.0), (-0.2488, -0.7658, 2.0), (-0.5878, -0.809, 0.0), (-0.7694, -0.559, -2.0), (-0.6514, -0.4733, 2.0), (-0.9511, -0.309, 0.0), (-0.9511, 0.0, -2.0), (-0.8052, 0.0, 2.0), (-0.9511, 0.309, 0.0), (-0.7694, 0.559, -2.0), (-0.6514, 0.4733, 2.0), (-0.5878, 0.809, 0.0), (-0.2939, 0.9045, -2.0), (-0.2488, 0.7658, 2.0), (-0.2939, 0.9045, 0.0), (-0.7694, 0.559, 0.0), (-0.9511, 0.0, 0.0), (-0.7694, -0.559, 0.0), (-0.2939, -0.9045, 0.0), (0.2939, -0.9045, 0.0), (0.7694, -0.559, 0.0), (0.9511, 0.0, 0.0), (0.7694, 0.559, 0.0), (0.2939, 0.9045, 0.0), (0.2939, 0.9045, 2.0), (0.0, 1.0, 2.0), (0.7694, 0.559, 2.0), (0.5878, 0.809, 2.0), (0.9511, 0.0, 2.0), (0.9511, 0.309, 2.0), (0.7694, -0.559, 2.0), (0.9511, -0.309, 2.0), (0.2939, -0.9045, 2.0), (0.5878, -0.809, 2.0), (-0.2939, -0.9045, 2.0), (0.0, -1.0, 2.0), (-0.7694, -0.559, 2.0), (-0.5878, -0.809, 2.0), (-0.9511, 0.0, 2.0), (-0.9511, -0.309, 2.0), (-0.7694, 0.559, 2.0), (-0.9511, 0.309, 2.0), (-0.2939, 0.9045, 2.0), (-0.5878, 0.809, 2.0), (0.2939, 0.9045, 2.0), (0.0, 1.0, 2.0), (0.7694, 0.559, 2.0), (0.5878, 0.809, 2.0), (0.9511, 0.0, 2.0), (0.9511, 0.309, 2.0), (0.7694, -0.559, 2.0), (0.9511, -0.309, 2.0), (0.2939, -0.9045, 2.0), (0.5878, -0.809, 2.0), (-0.2939, -0.9045, 2.0), (0.0, -1.0, 2.0), (-0.7694, -0.559, 2.0), (-0.5878, -0.809, 2.0), (-0.9511, 0.0, 2.0), (-0.9511, -0.309, 2.0), (-0.7694, 0.559, 2.0), (-0.9511, 0.309, 2.0), (-0.2939, 0.9045, 2.0), (-0.5878, 0.809, 2.0), (9.04e-08, 0.8467, -1.195), (0.4977, 0.685, -1.195), (0.8052, 0.2616, -1.195), (0.8052, -0.2616, -1.195), (0.4977, -0.685, -1.195), (9.04e-08, -0.8467, -1.195), (-0.4977, -0.685, -1.195), (-0.8052, -0.2616, -1.195), (-0.8052, 0.2616, -1.195), (-0.4977, 0.685, -1.195), (0.2488, 0.7658, -1.195), (0.6514, 0.4733, -1.195), (0.8052, 0.0, -1.195), (0.6514, -0.4733, -1.195), (0.2488, -0.7658, -1.195), (-0.2488, -0.7658, -1.195), (-0.6514, -0.4733, -1.195), (-0.8052, 0.0, -1.195), (-0.6514, 0.4733, -1.195), (-0.2488, 0.7658, -1.195), (0.0, 1.0, 0.6667), (0.0, 1.0, 1.333), (0.5878, 0.809, 1.333), (0.5878, 0.809, 0.6667), (0.9511, 0.309, 1.333), (0.9511, 0.309, 0.6667), (0.9511, -0.309, 1.333), (0.9511, -0.309, 0.6667), (0.4522, -0.8531, 1.191), (0.4522, -0.8531, 0.8092), (0.1356, -0.956, 1.191), (0.1356, -0.956, 0.8092), (-0.5878, -0.809, 1.333), (-0.5878, -0.809, 0.6667), (-0.9511, -0.309, 1.333), (-0.9511, -0.309, 0.6667), (-0.9511, 0.309, 1.333), (-0.9511, 0.309, 0.6667), (-0.5878, 0.809, 1.333), (-0.5878, 0.809, 0.6667), (-0.2939, 0.9045, 1.333), (-0.2939, 0.9045, 0.6667), (-0.7694, 0.559, 1.333), (-0.7694, 0.559, 0.6667), (-0.9511, 0.0, 1.333), (-0.9511, 0.0, 0.6667), (-0.7694, -0.559, 1.333), (-0.7694, -0.559, 0.6667), (-0.2939, -0.9045, 1.333), (-0.2939, -0.9045, 0.6667), (0.2939, -0.9045, 1.191), (0.2939, -0.9045, 0.8092), (0.7694, -0.559, 1.333), (0.7694, -0.559, 0.6667), (0.9511, 0.0, 1.333), (0.9511, 0.0, 0.6667), (0.7694, 0.559, 1.333), (0.7694, 0.559, 0.6667), (0.2939, 0.9045, 1.333), (0.2939, 0.9045, 0.6667), (0.5878, 0.809, -0.6667), (0.5878, 0.809, -1.333), (0.9511, 0.309, -0.6667), (0.9511, 0.309, -1.333), (0.9511, -0.309, -0.6667), (0.9511, -0.309, -1.333), (0.4522, -0.8531, -0.8092), (0.4522, -0.8531, -1.191), (0.1356, -0.956, -0.8092), (0.1356, -0.956, -1.191), (-0.5878, -0.809, -0.6667), (-0.5878, -0.809, -1.333), (-0.9511, -0.309, -0.6667), (-0.9511, -0.309, -1.333), (-0.9511, 0.309, -0.6667), (-0.9511, 0.309, -1.333), (-0.5878, 0.809, -0.6667), (-0.5878, 0.809, -1.333), (0.0, 1.0, -1.333), (0.0, 1.0, -0.6667), (-0.2939, 0.9045, -0.6667), (-0.2939, 0.9045, -1.333), (-0.7694, 0.559, -0.6667), (-0.7694, 0.559, -1.333), (-0.9511, 0.0, -0.6667), (-0.9511, 0.0, -1.333), (-0.7694, -0.559, -0.6667), (-0.7694, -0.559, -1.333), (-0.2939, -0.9045, -0.6667), (-0.2939, -0.9045, -1.333), (0.2939, -0.9045, -0.8092), (0.2939, -0.9045, -1.191), (0.7694, -0.559, -0.6667), (0.7694, -0.559, -1.333), (0.9511, 0.0, -0.6667), (0.9511, 0.0, -1.333), (0.7694, 0.559, -0.6667), (0.7694, 0.559, -1.333), (0.2939, 0.9045, -0.6667), (0.2939, 0.9045, -1.333), (0.5878, -0.809, 1.333), (0.5878, -0.809, 0.6667), (0.0, -1.0, 1.333), (0.0, -1.0, 0.6667), (0.2939, -0.9045, 0.6667), (0.2939, -0.9045, 1.333), (0.5878, -0.809, -0.6667), (0.5878, -0.809, -1.333), (0.0, -1.0, -0.6667), (0.0, -1.0, -1.333), (0.2939, -0.9045, -1.333), (0.2939, -0.9045, -0.6667), (0.5889, -1.813, 1.191), (0.4151, -1.391, 0.7909), (0.4151, -1.391, -0.8274), (0.5889, -1.813, -1.191), (0.7473, -1.761, 1.191), (0.5734, -1.34, 0.7909), (0.4306, -1.864, 1.191), (0.2567, -1.443, 0.7909), (0.5734, -1.34, -0.8274), (0.7473, -1.761, -1.191), (0.2567, -1.443, -0.8274), (0.4306, -1.864, -1.191), (0.5977, -1.499, -0.01166), (0.4393, -1.551, -0.01166), (0.281, -1.602, -0.01166), (0.4979, -2.156, -0.008013), (0.6562, -2.104, -0.008013), (0.8145, -2.053, -0.008013), (0.0, 1.0, 2.0), (0.5878, 0.809, 2.0), (0.9511, 0.309, 2.0), (0.9511, -0.309, 2.0), (0.5878, -0.809, 2.0), (0.0, -1.0, 2.0), (-0.5878, -0.809, 2.0), (-0.9511, -0.309, 2.0), (-0.9511, 0.309, 2.0), (-0.5878, 0.809, 2.0), (-0.2939, 0.9045, 2.0), (-0.7694, 0.559, 2.0), (-0.9511, 0.0, 2.0), (-0.7694, -0.559, 2.0), (-0.2939, -0.9045, 2.0), (0.2939, -0.9045, 2.0), (0.7694, -0.559, 2.0), (0.9511, 0.0, 2.0), (0.7694, 0.559, 2.0), (0.2939, 0.9045, 2.0), (0.0, 1.0, 1.333), (0.5878, 0.809, 1.333), (0.9511, 0.309, 1.333), (0.9511, -0.309, 1.333), (0.5878, -0.809, 1.333), (0.0, -1.0, 1.333), (-0.5878, -0.809, 1.333), (-0.9511, -0.309, 1.333), (-0.9511, 0.309, 1.333), (-0.5878, 0.809, 1.333), (-0.2939, 0.9045, 1.333), (-0.7694, 0.559, 1.333), (-0.9511, 0.0, 1.333), (-0.7694, -0.559, 1.333), (-0.2939, -0.9045, 1.333), (0.7694, -0.559, 1.333), (0.9511, 0.0, 1.333), (0.7694, 0.559, 1.333), (0.2939, 0.9045, 1.333), (0.5878, 0.809, -1.333), (0.9511, 0.309, -1.333), (0.9511, -0.309, -1.333), (0.5878, -0.809, -1.333), (0.0, -1.0, -1.333), (-0.5878, -0.809, -1.333), (-0.9511, -0.309, -1.333), (-0.9511, 0.309, -1.333), (-0.5878, 0.809, -1.333), (0.0, 1.0, -1.333), (-0.2939, 0.9045, -1.333), (-0.7694, 0.559, -1.333), (-0.9511, 0.0, -1.333), (-0.7694, -0.559, -1.333), (-0.2939, -0.9045, -1.333), (0.7694, -0.559, -1.333), (0.9511, 0.0, -1.333), (0.7694, 0.559, -1.333), (0.2939, 0.9045, -1.333), (0.4522, -0.8531, 1.191), (0.1356, -0.956, 1.191), (0.4522, -0.8531, -1.191), (0.1356, -0.956, -1.191), (0.7473, -1.761, 1.191), (0.4306, -1.864, 1.191), (0.7473, -1.761, -1.191), (0.4306, -1.864, -1.191), (0.4979, -2.156, -0.008013), (0.8145, -2.053, -0.008013), (0.5878, 0.809, -1.333), (0.9511, 0.309, -1.333), (0.9511, -0.309, -1.333), (0.5878, -0.809, -1.333), (0.0, -1.0, -1.333), (-0.5878, -0.809, -1.333), (-0.9511, -0.309, -1.333), (-0.9511, 0.309, -1.333), (-0.5878, 0.809, -1.333), (-0.2939, 0.9045, -1.333), (-0.7694, 0.559, -1.333), (-0.9511, 0.0, -1.333), (-0.7694, -0.559, -1.333), (-0.2939, -0.9045, -1.333), (0.2939, -0.9045, -1.333), (0.7694, -0.559, -1.333), (0.9511, 0.0, -1.333), (0.7694, 0.559, -1.333), (0.2939, 0.9045, -1.333), (0.0, 1.0, -1.333)], [], [(249, 60, 63, 231), (248, 62, 65, 232), (247, 64, 67, 233), (246, 66, 69, 234), (245, 68, 71, 235), (244, 70, 73, 236), (243, 72, 75, 237), (242, 74, 77, 238), (31, 7, 103, 113), (241, 76, 79, 239), (240, 78, 61, 230), (0, 20, 2, 24, 4, 27, 6, 30, 8, 33, 10, 36, 12, 39, 14, 42, 16, 45, 18, 48), (180, 50, 22, 179), (176, 47, 50, 180), (239, 79, 78, 240), (182, 51, 47, 176), (174, 44, 51, 182), (238, 77, 76, 241), (184, 52, 44, 174), (172, 41, 52, 184), (237, 75, 74, 242), (186, 53, 41, 172), (170, 38, 53, 186), (236, 73, 72, 243), (188, 54, 38, 170), (208, 35, 54, 188), (235, 71, 70, 244), (211, 55, 35, 208), (206, 32, 55, 211), (234, 69, 68, 245), (192, 56, 32, 206), (164, 29, 56, 192), (233, 67, 66, 246), (194, 57, 29, 164), (162, 26, 57, 194), (232, 65, 64, 247), (196, 58, 26, 162), (160, 23, 58, 196), (231, 63, 62, 248), (198, 59, 23, 160), (179, 22, 59, 198), (230, 61, 60, 249), (81, 80, 60, 61), (83, 82, 62, 63), (85, 84, 64, 65), (87, 86, 66, 67), (89, 88, 68, 69), (91, 90, 70, 71), (93, 92, 72, 73), (95, 94, 74, 75), (97, 96, 76, 77), (99, 98, 78, 79), (80, 83, 63, 60), (82, 85, 65, 62), (84, 87, 67, 64), (86, 89, 69, 66), (88, 91, 71, 68), (90, 93, 73, 70), (92, 95, 75, 72), (94, 97, 77, 74), (96, 99, 79, 76), (98, 81, 61, 78), (1, 21, 80, 81), (3, 25, 82, 83), (5, 28, 84, 85), (7, 31, 86, 87), (9, 34, 88, 89), (11, 37, 90, 91), (13, 40, 92, 93), (15, 43, 94, 95), (17, 46, 96, 97), (19, 49, 98, 99), (21, 3, 83, 80), (25, 5, 85, 82), (28, 7, 87, 84), (31, 9, 89, 86), (34, 11, 91, 88), (37, 13, 93, 90), (40, 15, 95, 92), (43, 17, 97, 94), (46, 19, 99, 96), (49, 1, 81, 98), (101, 110, 100, 119, 109, 118, 108, 117, 107, 116, 106, 115, 105, 114, 104, 113, 103, 112, 102, 111), (19, 46, 118, 109), (5, 25, 111, 102), (34, 9, 104, 114), (1, 49, 119, 100), (7, 28, 112, 103), (37, 11, 105, 115), (9, 31, 113, 104), (40, 13, 106, 116), (11, 34, 114, 105), (43, 15, 107, 117), (21, 1, 100, 110), (13, 37, 115, 106), (46, 17, 108, 118), (25, 3, 101, 111), (15, 40, 116, 107), (49, 19, 109, 119), (28, 5, 102, 112), (17, 43, 117, 108), (3, 21, 110, 101), (22, 120, 159, 59), (250, 121, 158, 268), (23, 123, 157, 58), (251, 122, 156, 267), (26, 125, 155, 57), (252, 124, 154, 266), (29, 127, 153, 56), (253, 126, 152, 265), (32, 201, 204, 55), (128, 150, 212, 216), (35, 203, 149, 54), (255, 202, 148, 264), (38, 133, 147, 53), (256, 132, 146, 263), (41, 135, 145, 52), (257, 134, 144, 262), (44, 137, 143, 51), (258, 136, 142, 261), (47, 139, 141, 50), (259, 138, 140, 260), (50, 141, 120, 22), (260, 140, 121, 250), (51, 143, 139, 47), (261, 142, 138, 259), (52, 145, 137, 44), (262, 144, 136, 258), (53, 147, 135, 41), (263, 146, 134, 257), (54, 149, 133, 38), (264, 148, 132, 256), (55, 204, 203, 35), (290, 166, 220, 294), (56, 153, 201, 32), (265, 152, 200, 254), (57, 155, 127, 29), (266, 154, 126, 253), (58, 157, 125, 26), (267, 156, 124, 252), (59, 159, 123, 23), (268, 158, 122, 251), (317, 178, 199, 316), (278, 179, 198, 287), (316, 199, 161, 298), (287, 198, 160, 269), (298, 161, 197, 315), (269, 160, 196, 286), (315, 197, 163, 299), (286, 196, 162, 270), (299, 163, 195, 314), (270, 162, 194, 285), (314, 195, 165, 300), (285, 194, 164, 271), (300, 165, 193, 313), (271, 164, 192, 284), (313, 193, 207, 301), (284, 192, 206, 272), (301, 207, 210, 312), (166, 190, 214, 220), (312, 210, 209, 302), (151, 129, 217, 213), (302, 209, 189, 311), (273, 208, 188, 283), (311, 189, 171, 303), (283, 188, 170, 274), (303, 171, 187, 310), (274, 170, 186, 282), (310, 187, 173, 304), (282, 186, 172, 275), (304, 173, 185, 309), (275, 172, 184, 281), (309, 185, 175, 305), (281, 184, 174, 276), (305, 175, 183, 308), (276, 174, 182, 280), (308, 183, 177, 306), (280, 182, 176, 277), (306, 177, 181, 307), (277, 176, 180, 279), (307, 181, 178, 317), (279, 180, 179, 278), (288, 129, 201, 254), (289, 130, 202, 255), (129, 151, 204, 201), (150, 128, 200, 205), (151, 131, 203, 204), (130, 150, 205, 202), (290, 167, 207, 272), (291, 168, 208, 273), (167, 191, 210, 207), (190, 166, 206, 211), (191, 169, 209, 210), (168, 190, 211, 208), (223, 215, 228, 227), (295, 223, 227, 296), (214, 222, 226, 225), (220, 214, 225, 224), (169, 191, 215, 223), (288, 128, 216, 292), (291, 169, 223, 295), (131, 151, 213, 219), (190, 168, 222, 214), (289, 131, 219, 293), (191, 167, 221, 215), (150, 130, 218, 212), (215, 221, 229, 228), (294, 220, 224, 297), (224, 225, 213, 217), (225, 226, 219, 213), (296, 227, 218, 293), (227, 228, 212, 218), (228, 229, 216, 212), (297, 224, 217, 292), (121, 230, 249, 158), (122, 231, 248, 156), (124, 232, 247, 154), (126, 233, 246, 152), (200, 234, 245, 205), (202, 235, 244, 148), (132, 236, 243, 146), (134, 237, 242, 144), (136, 238, 241, 142), (138, 239, 240, 140), (140, 240, 230, 121), (142, 241, 239, 138), (144, 242, 238, 136), (146, 243, 237, 134), (148, 244, 236, 132), (205, 245, 235, 202), (152, 246, 234, 200), (154, 247, 233, 126), (156, 248, 232, 124), (158, 249, 231, 122), (229, 297, 292, 216), (226, 296, 293, 219), (221, 294, 297, 229), (130, 289, 293, 218), (168, 291, 295, 222), (129, 288, 292, 217), (222, 295, 296, 226), (169, 291, 273, 209), (166, 290, 272, 206), (131, 289, 255, 203), (128, 288, 254, 200), (181, 279, 278, 178), (177, 277, 279, 181), (183, 280, 277, 177), (175, 276, 280, 183), (185, 281, 276, 175), (173, 275, 281, 185), (187, 282, 275, 173), (171, 274, 282, 187), (189, 283, 274, 171), (209, 273, 283, 189), (193, 284, 272, 207), (165, 271, 284, 193), (195, 285, 271, 165), (163, 270, 285, 195), (197, 286, 270, 163), (161, 269, 286, 197), (199, 287, 269, 161), (178, 278, 287, 199), (159, 268, 251, 123), (157, 267, 252, 125), (155, 266, 253, 127), (153, 265, 254, 201), (167, 290, 294, 221), (149, 264, 256, 133), (147, 263, 257, 135), (145, 262, 258, 137), (143, 261, 259, 139), (141, 260, 250, 120), (139, 259, 260, 141), (137, 258, 261, 143), (135, 257, 262, 145), (133, 256, 263, 147), (203, 255, 264, 149), (127, 253, 265, 153), (125, 252, 266, 155), (123, 251, 267, 157), (120, 250, 268, 159), (48, 307, 317, 0), (18, 306, 307, 48), (45, 308, 306, 18), (16, 305, 308, 45), (42, 309, 305, 16), (14, 304, 309, 42), (39, 310, 304, 14), (12, 303, 310, 39), (36, 311, 303, 12), (10, 302, 311, 36), (33, 312, 302, 10), (8, 301, 312, 33), (30, 313, 301, 8), (6, 300, 313, 30), (27, 314, 300, 6), (4, 299, 314, 27), (24, 315, 299, 4), (2, 298, 315, 24), (20, 316, 298, 2), (0, 317, 316, 20)])
me_cilindro_002.polygons.foreach_set('material_index', [3, 3, 3, 3, 3, 3, 3, 3, 3, 3, 3, 3, 3, 3, 3, 3, 3, 3, 3, 3, 3, 3, 3, 3, 3, 3, 3, 3, 3, 3, 3, 3, 3, 3, 3, 3, 3, 3, 3, 3, 3, 3, 3, 3, 3, 3, 3, 3, 3, 3, 3, 3, 3, 3, 3, 3, 3, 3, 3, 3, 3, 3, 3, 3, 3, 3, 3, 3, 3, 3, 3, 3, 3, 3, 3, 3, 3, 3, 3, 3, 3, 3, 3, 3, 3, 3, 3, 3, 3, 3, 3, 3, 3, 3, 3, 3, 3, 3, 3, 3, 3, 3, 3, 3, 3, 3, 3, 3, 3, 3, 3, 3, 3, 3, 3, 3, 3, 3, 3, 3, 3, 3, 3, 3, 3, 3, 3, 3, 3, 3, 3, 3, 3, 3, 3, 3, 3, 3, 3, 3, 3, 3, 3, 3, 3, 3, 3, 3, 3, 3, 3, 3, 3, 3, 3, 3, 3, 3, 3, 3, 3, 3, 3, 3, 3, 3, 3, 3, 3, 3, 3, 3, 3, 3, 3, 3, 3, 3, 3, 3, 3, 3, 3, 3, 3, 3, 3, 3, 3, 3, 3, 3, 3, 3, 3, 3, 3, 3, 3, 3, 3, 3, 3, 3, 3, 3, 3, 3, 3, 3, 3, 3, 3, 3, 3, 3, 3, 3, 3, 3, 3, 3, 3, 3, 3, 3, 3, 3, 3, 3, 3, 3, 3, 3, 3, 3, 3, 3, 3, 3, 3, 3, 3, 3, 3, 3, 3, 3, 3, 3, 3, 3, 3, 3, 3, 3, 3, 3, 3, 3, 3, 3, 3, 3, 3, 3, 3, 3, 3, 3, 3, 3, 3, 3, 3, 3, 3, 3, 3, 3, 3, 3, 3, 3, 3, 3, 3, 3, 3, 3, 3, 3, 3, 3, 3, 3, 3, 3, 3, 3, 3, 3])
_uv = me_cilindro_002.uv_layers.new(name='Mapa UV')
_uv.uv.foreach_set('vector', [0.95, 1.0, 0.95, 1.0, 0.9, 1.0, 0.9, 1.0, 0.85, 1.0, 0.85, 1.0, 0.8, 1.0, 0.8, 1.0, 0.75, 1.0, 0.75, 1.0, 0.7, 1.0, 0.7, 1.0, 0.65, 1.0, 0.65, 1.0, 0.6, 1.0, 0.6, 1.0, 0.55, 1.0, 0.55, 1.0, 0.5, 1.0, 0.5, 1.0, 0.45, 1.0, 0.45, 1.0, 0.4, 1.0, 0.4, 1.0, 0.35, 1.0, 0.35, 1.0, 0.3, 1.0, 0.3, 1.0, 0.25, 1.0, 0.25, 1.0, 0.2, 1.0, 0.2, 1.0, 0.4063, 0.1364, 0.4433, 0.1872, 0.4433, 0.1872, 0.4063, 0.1364, 0.15, 1.0, 0.15, 1.0, 0.1, 1.0, 0.1, 1.0, 0.05, 1.0, 0.05, 1.0, -7.451e-08, 1.0, -7.451e-08, 1.0, 0.75, 0.49, 0.8205, 0.4671, 0.8911, 0.4442, 0.9347, 0.3842, 0.9783, 0.3242, 0.9783, 0.25, 0.9783, 0.1758, 0.9347, 0.1158, 0.8911, 0.05584, 0.8205, 0.03292, 0.75, 0.01, 0.6795, 0.03292, 0.6089, 0.05584, 0.5653, 0.1158, 0.5217, 0.1758, 0.5217, 0.25, 0.5217, 0.3242, 0.5653, 0.3842, 0.6089, 0.4442, 0.6795, 0.4671, 0.05, 0.6667, 0.05, 0.75, -7.451e-08, 0.75, -7.451e-08, 0.6667, 0.1, 0.6667, 0.1, 0.75, 0.05, 0.75, 0.05, 0.6667, 0.1, 1.0, 0.1, 1.0, 0.05, 1.0, 0.05, 1.0, 0.15, 0.6667, 0.15, 0.75, 0.1, 0.75, 0.1, 0.6667, 0.2, 0.6667, 0.2, 0.75, 0.15, 0.75, 0.15, 0.6667, 0.2, 1.0, 0.2, 1.0, 0.15, 1.0, 0.15, 1.0, 0.25, 0.6667, 0.25, 0.75, 0.2, 0.75, 0.2, 0.6667, 0.3, 0.6667, 0.3, 0.75, 0.25, 0.75, 0.25, 0.6667, 0.3, 1.0, 0.3, 1.0, 0.25, 1.0, 0.25, 1.0, 0.35, 0.6667, 0.35, 0.75, 0.3, 0.75, 0.3, 0.6667, 0.4, 0.6667, 0.4, 0.75, 0.35, 0.75, 0.35, 0.6667, 0.4, 1.0, 0.4, 1.0, 0.35, 1.0, 0.35, 1.0, 0.45, 0.6667, 0.45, 0.75, 0.4, 0.75, 0.4, 0.6667, 0.5, 0.6667, 0.5, 0.75, 0.45, 0.75, 0.45, 0.6667, 0.5, 1.0, 0.5, 1.0, 0.45, 1.0, 0.45, 1.0, 0.55, 0.6667, 0.55, 0.75, 0.5, 0.75, 0.5, 0.6667, 0.6, 0.6667, 0.6, 0.75, 0.55, 0.75, 0.55, 0.6667, 0.6, 1.0, 0.6, 1.0, 0.55, 1.0, 0.55, 1.0, 0.65, 0.6667, 0.65, 0.75, 0.6, 0.75, 0.6, 0.6667, 0.7, 0.6667, 0.7, 0.75, 0.65, 0.75, 0.65, 0.6667, 0.7, 1.0, 0.7, 1.0, 0.65, 1.0, 0.65, 1.0, 0.75, 0.6667, 0.75, 0.75, 0.7, 0.75, 0.7, 0.6667, 0.8, 0.6667, 0.8, 0.75, 0.75, 0.75, 0.75, 0.6667, 0.8, 1.0, 0.8, 1.0, 0.75, 1.0, 0.75, 1.0, 0.85, 0.6667, 0.85, 0.75, 0.8, 0.75, 0.8, 0.6667, 0.9, 0.6667, 0.9, 0.75, 0.85, 0.75, 0.85, 0.6667, 0.9, 1.0, 0.9, 1.0, 0.85, 1.0, 0.85, 1.0, 0.95, 0.6667, 0.95, 0.75, 0.9, 0.75, 0.9, 0.6667, 1.0, 0.6667, 1.0, 0.75, 0.95, 0.75, 0.95, 0.6667, 1.0, 1.0, 1.0, 1.0, 0.95, 1.0, 0.95, 1.0, 0.25, 0.49, 0.3205, 0.4671, 0.3205, 0.4671, 0.25, 0.49, 0.3911, 0.4442, 0.4347, 0.3842, 0.4347, 0.3842, 0.3911, 0.4442, 0.4783, 0.3242, 0.4783, 0.25, 0.4783, 0.25, 0.4783, 0.3242, 0.4783, 0.1758, 0.4347, 0.1158, 0.4347, 0.1158, 0.4783, 0.1758, 0.3911, 0.05584, 0.3205, 0.03292, 0.3205, 0.03292, 0.3911, 0.05584, 0.25, 0.01, 0.1795, 0.03292, 0.1795, 0.03292, 0.25, 0.01, 0.1089, 0.05584, 0.06534, 0.1158, 0.06534, 0.1158, 0.1089, 0.05584, 0.02175, 0.1758, 0.02175, 0.25, 0.02175, 0.25, 0.02175, 0.1758, 0.02175, 0.3242, 0.06534, 0.3842, 0.06534, 0.3842, 0.02175, 0.3242, 0.1089, 0.4442, 0.1795, 0.4671, 0.1795, 0.4671, 0.1089, 0.4442, 0.3205, 0.4671, 0.3911, 0.4442, 0.3911, 0.4442, 0.3205, 0.4671, 0.4347, 0.3842, 0.4783, 0.3242, 0.4783, 0.3242, 0.4347, 0.3842, 0.4783, 0.25, 0.4783, 0.1758, 0.4783, 0.1758, 0.4783, 0.25, 0.4347, 0.1158, 0.3911, 0.05584, 0.3911, 0.05584, 0.4347, 0.1158, 0.3205, 0.03292, 0.25, 0.01, 0.25, 0.01, 0.3205, 0.03292, 0.1795, 0.03292, 0.1089, 0.05584, 0.1089, 0.05584, 0.1795, 0.03292, 0.06534, 0.1158, 0.02175, 0.1758, 0.02175, 0.1758, 0.06534, 0.1158, 0.02175, 0.25, 0.02175, 0.3242, 0.02175, 0.3242, 0.02175, 0.25, 0.06534, 0.3842, 0.1089, 0.4442, 0.1089, 0.4442, 0.06534, 0.3842, 0.1795, 0.4671, 0.25, 0.49, 0.25, 0.49, 0.1795, 0.4671, 0.25, 0.4532, 0.3097, 0.4338, 0.3205, 0.4671, 0.25, 0.49, 0.3694, 0.4144, 0.4063, 0.3636, 0.4347, 0.3842, 0.3911, 0.4442, 0.4433, 0.3128, 0.4433, 0.25, 0.4783, 0.25, 0.4783, 0.3242, 0.4433, 0.1872, 0.4063, 0.1364, 0.4347, 0.1158, 0.4783, 0.1758, 0.3694, 0.08561, 0.3097, 0.0662, 0.3205, 0.03292, 0.3911, 0.05584, 0.25, 0.0468, 0.1903, 0.0662, 0.1795, 0.03292, 0.25, 0.01, 0.1306, 0.08561, 0.09365, 0.1364, 0.06534, 0.1158, 0.1089, 0.05584, 0.05675, 0.1872, 0.05675, 0.25, 0.02175, 0.25, 0.02175, 0.1758, 0.05675, 0.3128, 0.09365, 0.3636, 0.06534, 0.3842, 0.02175, 0.3242, 0.1306, 0.4144, 0.1903, 0.4338, 0.1795, 0.4671, 0.1089, 0.4442, 0.3097, 0.4338, 0.3694, 0.4144, 0.3911, 0.4442, 0.3205, 0.4671, 0.4063, 0.3636, 0.4433, 0.3128, 0.4783, 0.3242, 0.4347, 0.3842, 0.4433, 0.25, 0.4433, 0.1872, 0.4783, 0.1758, 0.4783, 0.25, 0.4063, 0.1364, 0.3694, 0.08561, 0.3911, 0.05584, 0.4347, 0.1158, 0.3097, 0.0662, 0.25, 0.0468, 0.25, 0.01, 0.3205, 0.03292, 0.1903, 0.0662, 0.1306, 0.08561, 0.1089, 0.05584, 0.1795, 0.03292, 0.09365, 0.1364, 0.05675, 0.1872, 0.02175, 0.1758, 0.06534, 0.1158, 0.05675, 0.25, 0.05675, 0.3128, 0.02175, 0.3242, 0.02175, 0.25, 0.09365, 0.3636, 0.1306, 0.4144, 0.1089, 0.4442, 0.06534, 0.3842, 0.1903, 0.4338, 0.25, 0.4532, 0.25, 0.49, 0.1795, 0.4671, 0.3694, 0.4144, 0.3097, 0.4338, 0.25, 0.4532, 0.1903, 0.4338, 0.1306, 0.4144, 0.09365, 0.3636, 0.05675, 0.3128, 0.05675, 0.25, 0.05675, 0.1872, 0.09365, 0.1364, 0.1306, 0.08561, 0.1903, 0.0662, 0.25, 0.0468, 0.3097, 0.0662, 0.3694, 0.08561, 0.4063, 0.1364, 0.4433, 0.1872, 0.4433, 0.25, 0.4433, 0.3128, 0.4063, 0.3636, 0.1306, 0.4144, 0.09365, 0.3636, 0.09365, 0.3636, 0.1306, 0.4144, 0.4433, 0.3128, 0.4063, 0.3636, 0.4063, 0.3636, 0.4433, 0.3128, 0.3097, 0.0662, 0.3694, 0.08561, 0.3694, 0.08561, 0.3097, 0.0662, 0.25, 0.4532, 0.1903, 0.4338, 0.1903, 0.4338, 0.25, 0.4532, 0.4433, 0.1872, 0.4433, 0.25, 0.4433, 0.25, 0.4433, 0.1872, 0.1903, 0.0662, 0.25, 0.0468, 0.25, 0.0468, 0.1903, 0.0662, 0.3694, 0.08561, 0.4063, 0.1364, 0.4063, 0.1364, 0.3694, 0.08561, 0.09365, 0.1364, 0.1306, 0.08561, 0.1306, 0.08561, 0.09365, 0.1364, 0.25, 0.0468, 0.3097, 0.0662, 0.3097, 0.0662, 0.25, 0.0468, 0.05675, 0.25, 0.05675, 0.1872, 0.05675, 0.1872, 0.05675, 0.25, 0.3097, 0.4338, 0.25, 0.4532, 0.25, 0.4532, 0.3097, 0.4338, 0.1306, 0.08561, 0.1903, 0.0662, 0.1903, 0.0662, 0.1306, 0.08561, 0.09365, 0.3636, 0.05675, 0.3128, 0.05675, 0.3128, 0.09365, 0.3636, 0.4063, 0.3636, 0.3694, 0.4144, 0.3694, 0.4144, 0.4063, 0.3636, 0.05675, 0.1872, 0.09365, 0.1364, 0.09365, 0.1364, 0.05675, 0.1872, 0.1903, 0.4338, 0.1306, 0.4144, 0.1306, 0.4144, 0.1903, 0.4338, 0.4433, 0.25, 0.4433, 0.3128, 0.4433, 0.3128, 0.4433, 0.25, 0.05675, 0.3128, 0.05675, 0.25, 0.05675, 0.25, 0.05675, 0.3128, 0.3694, 0.4144, 0.3097, 0.4338, 0.3097, 0.4338, 0.3694, 0.4144, 1.0, 0.75, 1.0, 0.8333, 0.95, 0.8333, 0.95, 0.75, 1.0, 0.9167, 1.0, 0.9167, 0.95, 0.9167, 0.95, 0.9167, 0.9, 0.75, 0.9, 0.8333, 0.85, 0.8333, 0.85, 0.75, 0.9, 0.9167, 0.9, 0.9167, 0.85, 0.9167, 0.85, 0.9167, 0.8, 0.75, 0.8, 0.8333, 0.75, 0.8333, 0.75, 0.75, 0.8, 0.9167, 0.8, 0.9167, 0.75, 0.9167, 0.75, 0.9167, 0.7, 0.75, 0.7, 0.8333, 0.65, 0.8333, 0.65, 0.75, 0.7, 0.9167, 0.7, 0.9167, 0.65, 0.9167, 0.65, 0.9167, 0.6, 0.75, 0.6, 0.8333, 0.55, 0.8333, 0.55, 0.75, 0.5769, 0.8989, 0.55, 0.8989, 0.55, 0.8989, 0.5769, 0.8989, 0.5, 0.75, 0.5, 0.8333, 0.45, 0.8333, 0.45, 0.75, 0.5, 0.9167, 0.5, 0.9167, 0.45, 0.9167, 0.45, 0.9167, 0.4, 0.75, 0.4, 0.8333, 0.35, 0.8333, 0.35, 0.75, 0.4, 0.9167, 0.4, 0.9167, 0.35, 0.9167, 0.35, 0.9167, 0.3, 0.75, 0.3, 0.8333, 0.25, 0.8333, 0.25, 0.75, 0.3, 0.9167, 0.3, 0.9167, 0.25, 0.9167, 0.25, 0.9167, 0.2, 0.75, 0.2, 0.8333, 0.15, 0.8333, 0.15, 0.75, 0.2, 0.9167, 0.2, 0.9167, 0.15, 0.9167, 0.15, 0.9167, 0.1, 0.75, 0.1, 0.8333, 0.05, 0.8333, 0.05, 0.75, 0.1, 0.9167, 0.1, 0.9167, 0.05, 0.9167, 0.05, 0.9167, 0.05, 0.75, 0.05, 0.8333, -7.451e-08, 0.8333, -7.451e-08, 0.75, 0.05, 0.9167, 0.05, 0.9167, -7.451e-08, 0.9167, -7.451e-08, 0.9167, 0.15, 0.75, 0.15, 0.8333, 0.1, 0.8333, 0.1, 0.75, 0.15, 0.9167, 0.15, 0.9167, 0.1, 0.9167, 0.1, 0.9167, 0.25, 0.75, 0.25, 0.8333, 0.2, 0.8333, 0.2, 0.75, 0.25, 0.9167, 0.25, 0.9167, 0.2, 0.9167, 0.2, 0.9167, 0.35, 0.75, 0.35, 0.8333, 0.3, 0.8333, 0.3, 0.75, 0.35, 0.9167, 0.35, 0.9167, 0.3, 0.9167, 0.3, 0.9167, 0.45, 0.75, 0.45, 0.8333, 0.4, 0.8333, 0.4, 0.75, 0.45, 0.9167, 0.45, 0.9167, 0.4, 0.9167, 0.4, 0.9167, 0.55, 0.75, 0.55, 0.8333, 0.5, 0.8333, 0.5, 0.75, 0.5769, 0.6011, 0.5769, 0.6489, 0.5769, 0.6489, 0.5769, 0.6011, 0.65, 0.75, 0.65, 0.8333, 0.6, 0.8333, 0.6, 0.75, 0.65, 0.9167, 0.65, 0.9167, 0.6, 0.9167, 0.6, 0.9167, 0.75, 0.75, 0.75, 0.8333, 0.7, 0.8333, 0.7, 0.75, 0.75, 0.9167, 0.75, 0.9167, 0.7, 0.9167, 0.7, 0.9167, 0.85, 0.75, 0.85, 0.8333, 0.8, 0.8333, 0.8, 0.75, 0.85, 0.9167, 0.85, 0.9167, 0.8, 0.9167, 0.8, 0.9167, 0.95, 0.75, 0.95, 0.8333, 0.9, 0.8333, 0.9, 0.75, 0.95, 0.9167, 0.95, 0.9167, 0.9, 0.9167, 0.9, 0.9167, 1.0, 0.5833, 1.0, 0.5833, 0.95, 0.5833, 0.95, 0.5833, 1.0, 0.5833, 1.0, 0.6667, 0.95, 0.6667, 0.95, 0.5833, 0.95, 0.5833, 0.95, 0.5833, 0.9, 0.5833, 0.9, 0.5833, 0.95, 0.5833, 0.95, 0.6667, 0.9, 0.6667, 0.9, 0.5833, 0.9, 0.5833, 0.9, 0.5833, 0.85, 0.5833, 0.85, 0.5833, 0.9, 0.5833, 0.9, 0.6667, 0.85, 0.6667, 0.85, 0.5833, 0.85, 0.5833, 0.85, 0.5833, 0.8, 0.5833, 0.8, 0.5833, 0.85, 0.5833, 0.85, 0.6667, 0.8, 0.6667, 0.8, 0.5833, 0.8, 0.5833, 0.8, 0.5833, 0.75, 0.5833, 0.75, 0.5833, 0.8, 0.5833, 0.8, 0.6667, 0.75, 0.6667, 0.75, 0.5833, 0.75, 0.5833, 0.75, 0.5833, 0.7, 0.5833, 0.7, 0.5833, 0.75, 0.5833, 0.75, 0.6667, 0.7, 0.6667, 0.7, 0.5833, 0.7, 0.5833, 0.7, 0.5833, 0.65, 0.5833, 0.65, 0.5833, 0.7, 0.5833, 0.7, 0.6667, 0.65, 0.6667, 0.65, 0.5833, 0.65, 0.5833, 0.65, 0.5833, 0.6, 0.5833, 0.6, 0.5833, 0.65, 0.5833, 0.65, 0.6667, 0.6, 0.6667, 0.6, 0.5833, 0.6, 0.5833, 0.6, 0.5833, 0.55, 0.5833, 0.55, 0.5833, 0.5769, 0.6489, 0.55, 0.6489, 0.55, 0.6489, 0.5769, 0.6489, 0.55, 0.5833, 0.55, 0.5833, 0.5, 0.5833, 0.5, 0.5833, 0.55, 0.8511, 0.5769, 0.8511, 0.5769, 0.8511, 0.55, 0.8511, 0.5, 0.5833, 0.5, 0.5833, 0.45, 0.5833, 0.45, 0.5833, 0.5, 0.5833, 0.5, 0.6667, 0.45, 0.6667, 0.45, 0.5833, 0.45, 0.5833, 0.45, 0.5833, 0.4, 0.5833, 0.4, 0.5833, 0.45, 0.5833, 0.45, 0.6667, 0.4, 0.6667, 0.4, 0.5833, 0.4, 0.5833, 0.4, 0.5833, 0.35, 0.5833, 0.35, 0.5833, 0.4, 0.5833, 0.4, 0.6667, 0.35, 0.6667, 0.35, 0.5833, 0.35, 0.5833, 0.35, 0.5833, 0.3, 0.5833, 0.3, 0.5833, 0.35, 0.5833, 0.35, 0.6667, 0.3, 0.6667, 0.3, 0.5833, 0.3, 0.5833, 0.3, 0.5833, 0.25, 0.5833, 0.25, 0.5833, 0.3, 0.5833, 0.3, 0.6667, 0.25, 0.6667, 0.25, 0.5833, 0.25, 0.5833, 0.25, 0.5833, 0.2, 0.5833, 0.2, 0.5833, 0.25, 0.5833, 0.25, 0.6667, 0.2, 0.6667, 0.2, 0.5833, 0.2, 0.5833, 0.2, 0.5833, 0.15, 0.5833, 0.15, 0.5833, 0.2, 0.5833, 0.2, 0.6667, 0.15, 0.6667, 0.15, 0.5833, 0.15, 0.5833, 0.15, 0.5833, 0.1, 0.5833, 0.1, 0.5833, 0.15, 0.5833, 0.15, 0.6667, 0.1, 0.6667, 0.1, 0.5833, 0.1, 0.5833, 0.1, 0.5833, 0.05, 0.5833, 0.05, 0.5833, 0.1, 0.5833, 0.1, 0.6667, 0.05, 0.6667, 0.05, 0.5833, 0.05, 0.5833, 0.05, 0.5833, -7.451e-08, 0.5833, -7.451e-08, 0.5833, 0.05, 0.5833, 0.05, 0.6667, -7.451e-08, 0.6667, -7.451e-08, 0.5833, 0.5769, 0.8989, 0.5769, 0.8511, 0.6, 0.8333, 0.6, 0.9167, 0.5231, 0.8989, 0.5231, 0.8989, 0.5, 0.9167, 0.5, 0.9167, 0.5769, 0.8511, 0.55, 0.8511, 0.55, 0.8333, 0.6, 0.8333, 0.55, 0.8989, 0.5769, 0.8989, 0.6, 0.9167, 0.55, 0.9167, 0.55, 0.8511, 0.5231, 0.8511, 0.5, 0.8333, 0.55, 0.8333, 0.5231, 0.8989, 0.55, 0.8989, 0.55, 0.9167, 0.5, 0.9167, 0.5769, 0.6011, 0.5769, 0.6011, 0.6, 0.5833, 0.6, 0.5833, 0.5231, 0.6011, 0.5231, 0.6489, 0.5, 0.6667, 0.5, 0.5833, 0.5769, 0.6011, 0.55, 0.6011, 0.55, 0.5833, 0.6, 0.5833, 0.55, 0.6489, 0.5769, 0.6489, 0.6, 0.6667, 0.55, 0.6667, 0.55, 0.6011, 0.5231, 0.6011, 0.5, 0.5833, 0.55, 0.5833, 0.5231, 0.6489, 0.55, 0.6489, 0.55, 0.6667, 0.5, 0.6667, 0.5231, 0.6011, 0.55, 0.6011, 0.55, 0.75, 0.5231, 0.75, 0.5231, 0.6011, 0.5231, 0.6011, 0.5231, 0.75, 0.5231, 0.75, 0.55, 0.6489, 0.5231, 0.6489, 0.5231, 0.75, 0.55, 0.75, 0.5769, 0.6489, 0.55, 0.6489, 0.55, 0.75, 0.5769, 0.75, 0.5231, 0.6011, 0.55, 0.6011, 0.55, 0.6011, 0.5231, 0.6011, 0.5769, 0.8989, 0.5769, 0.8989, 0.5769, 0.8989, 0.5769, 0.8989, 0.5231, 0.6011, 0.5231, 0.6011, 0.5231, 0.6011, 0.5231, 0.6011, 0.5231, 0.8511, 0.55, 0.8511, 0.55, 0.8511, 0.5231, 0.8511, 0.55, 0.6489, 0.5231, 0.6489, 0.5231, 0.6489, 0.55, 0.6489, 0.5231, 0.8989, 0.5231, 0.8511, 0.5231, 0.8511, 0.5231, 0.8989, 0.55, 0.6011, 0.5769, 0.6011, 0.5769, 0.6011, 0.55, 0.6011, 0.55, 0.8989, 0.5231, 0.8989, 0.5231, 0.8989, 0.55, 0.8989, 0.55, 0.6011, 0.5769, 0.6011, 0.5769, 0.75, 0.55, 0.75, 0.5769, 0.6011, 0.5769, 0.6489, 0.5769, 0.75, 0.5769, 0.75, 0.5769, 0.75, 0.55, 0.75, 0.55, 0.8511, 0.5769, 0.8511, 0.55, 0.75, 0.5231, 0.75, 0.5231, 0.8511, 0.55, 0.8511, 0.5231, 0.75, 0.5231, 0.75, 0.5231, 0.8989, 0.5231, 0.8989, 0.5231, 0.75, 0.55, 0.75, 0.55, 0.8989, 0.5231, 0.8989, 0.55, 0.75, 0.5769, 0.75, 0.5769, 0.8989, 0.55, 0.8989, 0.5769, 0.75, 0.5769, 0.75, 0.5769, 0.8511, 0.5769, 0.8989, 1.0, 0.9167, 1.0, 1.0, 0.95, 1.0, 0.95, 0.9167, 0.9, 0.9167, 0.9, 1.0, 0.85, 1.0, 0.85, 0.9167, 0.8, 0.9167, 0.8, 1.0, 0.75, 1.0, 0.75, 0.9167, 0.7, 0.9167, 0.7, 1.0, 0.65, 1.0, 0.65, 0.9167, 0.6, 0.9167, 0.6, 1.0, 0.55, 1.0, 0.55, 0.9167, 0.5, 0.9167, 0.5, 1.0, 0.45, 1.0, 0.45, 0.9167, 0.4, 0.9167, 0.4, 1.0, 0.35, 1.0, 0.35, 0.9167, 0.3, 0.9167, 0.3, 1.0, 0.25, 1.0, 0.25, 0.9167, 0.2, 0.9167, 0.2, 1.0, 0.15, 1.0, 0.15, 0.9167, 0.1, 0.9167, 0.1, 1.0, 0.05, 1.0, 0.05, 0.9167, 0.05, 0.9167, 0.05, 1.0, -7.451e-08, 1.0, -7.451e-08, 0.9167, 0.15, 0.9167, 0.15, 1.0, 0.1, 1.0, 0.1, 0.9167, 0.25, 0.9167, 0.25, 1.0, 0.2, 1.0, 0.2, 0.9167, 0.35, 0.9167, 0.35, 1.0, 0.3, 1.0, 0.3, 0.9167, 0.45, 0.9167, 0.45, 1.0, 0.4, 1.0, 0.4, 0.9167, 0.55, 0.9167, 0.55, 1.0, 0.5, 1.0, 0.5, 0.9167, 0.65, 0.9167, 0.65, 1.0, 0.6, 1.0, 0.6, 0.9167, 0.75, 0.9167, 0.75, 1.0, 0.7, 1.0, 0.7, 0.9167, 0.85, 0.9167, 0.85, 1.0, 0.8, 1.0, 0.8, 0.9167, 0.95, 0.9167, 0.95, 1.0, 0.9, 1.0, 0.9, 0.9167, 0.5769, 0.75, 0.5769, 0.75, 0.5769, 0.8989, 0.5769, 0.8989, 0.5231, 0.75, 0.5231, 0.75, 0.5231, 0.8989, 0.5231, 0.8511, 0.5769, 0.6011, 0.5769, 0.6011, 0.5769, 0.75, 0.5769, 0.75, 0.5231, 0.8989, 0.5231, 0.8989, 0.5231, 0.8989, 0.5231, 0.8989, 0.5231, 0.6489, 0.5231, 0.6011, 0.5231, 0.6011, 0.5231, 0.6489, 0.5769, 0.8511, 0.5769, 0.8989, 0.5769, 0.8989, 0.5769, 0.8511, 0.5231, 0.6489, 0.5231, 0.6011, 0.5231, 0.75, 0.5231, 0.75, 0.5231, 0.6011, 0.5231, 0.6011, 0.5, 0.5833, 0.5, 0.5833, 0.5769, 0.6489, 0.5769, 0.6011, 0.6, 0.5833, 0.6, 0.6667, 0.5231, 0.8511, 0.5231, 0.8989, 0.5, 0.9167, 0.5, 0.8333, 0.5769, 0.8989, 0.5769, 0.8989, 0.6, 0.9167, 0.6, 0.9167, 0.05, 0.5833, 0.05, 0.5833, -7.451e-08, 0.5833, -7.451e-08, 0.5833, 0.1, 0.5833, 0.1, 0.5833, 0.05, 0.5833, 0.05, 0.5833, 0.15, 0.5833, 0.15, 0.5833, 0.1, 0.5833, 0.1, 0.5833, 0.2, 0.5833, 0.2, 0.5833, 0.15, 0.5833, 0.15, 0.5833, 0.25, 0.5833, 0.25, 0.5833, 0.2, 0.5833, 0.2, 0.5833, 0.3, 0.5833, 0.3, 0.5833, 0.25, 0.5833, 0.25, 0.5833, 0.35, 0.5833, 0.35, 0.5833, 0.3, 0.5833, 0.3, 0.5833, 0.4, 0.5833, 0.4, 0.5833, 0.35, 0.5833, 0.35, 0.5833, 0.45, 0.5833, 0.45, 0.5833, 0.4, 0.5833, 0.4, 0.5833, 0.5, 0.5833, 0.5, 0.5833, 0.45, 0.5833, 0.45, 0.5833, 0.65, 0.5833, 0.65, 0.5833, 0.6, 0.5833, 0.6, 0.5833, 0.7, 0.5833, 0.7, 0.5833, 0.65, 0.5833, 0.65, 0.5833, 0.75, 0.5833, 0.75, 0.5833, 0.7, 0.5833, 0.7, 0.5833, 0.8, 0.5833, 0.8, 0.5833, 0.75, 0.5833, 0.75, 0.5833, 0.85, 0.5833, 0.85, 0.5833, 0.8, 0.5833, 0.8, 0.5833, 0.9, 0.5833, 0.9, 0.5833, 0.85, 0.5833, 0.85, 0.5833, 0.95, 0.5833, 0.95, 0.5833, 0.9, 0.5833, 0.9, 0.5833, 1.0, 0.5833, 1.0, 0.5833, 0.95, 0.5833, 0.95, 0.5833, 0.95, 0.8333, 0.95, 0.9167, 0.9, 0.9167, 0.9, 0.8333, 0.85, 0.8333, 0.85, 0.9167, 0.8, 0.9167, 0.8, 0.8333, 0.75, 0.8333, 0.75, 0.9167, 0.7, 0.9167, 0.7, 0.8333, 0.65, 0.8333, 0.65, 0.9167, 0.6, 0.9167, 0.6, 0.8333, 0.5769, 0.6011, 0.5769, 0.6011, 0.5769, 0.6011, 0.5769, 0.6011, 0.45, 0.8333, 0.45, 0.9167, 0.4, 0.9167, 0.4, 0.8333, 0.35, 0.8333, 0.35, 0.9167, 0.3, 0.9167, 0.3, 0.8333, 0.25, 0.8333, 0.25, 0.9167, 0.2, 0.9167, 0.2, 0.8333, 0.15, 0.8333, 0.15, 0.9167, 0.1, 0.9167, 0.1, 0.8333, 0.05, 0.8333, 0.05, 0.9167, -7.451e-08, 0.9167, -7.451e-08, 0.8333, 0.1, 0.8333, 0.1, 0.9167, 0.05, 0.9167, 0.05, 0.8333, 0.2, 0.8333, 0.2, 0.9167, 0.15, 0.9167, 0.15, 0.8333, 0.3, 0.8333, 0.3, 0.9167, 0.25, 0.9167, 0.25, 0.8333, 0.4, 0.8333, 0.4, 0.9167, 0.35, 0.9167, 0.35, 0.8333, 0.5, 0.8333, 0.5, 0.9167, 0.45, 0.9167, 0.45, 0.8333, 0.7, 0.8333, 0.7, 0.9167, 0.65, 0.9167, 0.65, 0.8333, 0.8, 0.8333, 0.8, 0.9167, 0.75, 0.9167, 0.75, 0.8333, 0.9, 0.8333, 0.9, 0.9167, 0.85, 0.9167, 0.85, 0.8333, 1.0, 0.8333, 1.0, 0.9167, 0.95, 0.9167, 0.95, 0.8333, 0.05, 0.5, 0.05, 0.5833, -7.451e-08, 0.5833, -7.451e-08, 0.5, 0.1, 0.5, 0.1, 0.5833, 0.05, 0.5833, 0.05, 0.5, 0.15, 0.5, 0.15, 0.5833, 0.1, 0.5833, 0.1, 0.5, 0.2, 0.5, 0.2, 0.5833, 0.15, 0.5833, 0.15, 0.5, 0.25, 0.5, 0.25, 0.5833, 0.2, 0.5833, 0.2, 0.5, 0.3, 0.5, 0.3, 0.5833, 0.25, 0.5833, 0.25, 0.5, 0.35, 0.5, 0.35, 0.5833, 0.3, 0.5833, 0.3, 0.5, 0.4, 0.5, 0.4, 0.5833, 0.35, 0.5833, 0.35, 0.5, 0.45, 0.5, 0.45, 0.5833, 0.4, 0.5833, 0.4, 0.5, 0.5, 0.5, 0.5, 0.5833, 0.45, 0.5833, 0.45, 0.5, 0.55, 0.5, 0.55, 0.5833, 0.5, 0.5833, 0.5, 0.5, 0.6, 0.5, 0.6, 0.5833, 0.55, 0.5833, 0.55, 0.5, 0.65, 0.5, 0.65, 0.5833, 0.6, 0.5833, 0.6, 0.5, 0.7, 0.5, 0.7, 0.5833, 0.65, 0.5833, 0.65, 0.5, 0.75, 0.5, 0.75, 0.5833, 0.7, 0.5833, 0.7, 0.5, 0.8, 0.5, 0.8, 0.5833, 0.75, 0.5833, 0.75, 0.5, 0.85, 0.5, 0.85, 0.5833, 0.8, 0.5833, 0.8, 0.5, 0.9, 0.5, 0.9, 0.5833, 0.85, 0.5833, 0.85, 0.5, 0.95, 0.5, 0.95, 0.5833, 0.9, 0.5833, 0.9, 0.5, 1.0, 0.5, 1.0, 0.5833, 0.95, 0.5833, 0.95, 0.5])
me_cilindro_002.materials.append(mat_materiais_003)
me_cilindro_002.materials.append(mat_materiais_004)
me_cilindro_002.materials.append(mat_materiais_005)
me_cilindro_002.materials.append(mat_materiais_006)
me_cilindro_002.update()

# ---- objects
ob_light = bpy.data.objects.new('Light', light_light)
ob_camera = bpy.data.objects.new('Camera', cam_camera)
ob_cilindro = bpy.data.objects.new('Cilindro', me_cilindro_001)
ob_cilindro_001 = bpy.data.objects.new('Cilindro.001', me_cilindro_002)

# ---- transforms, parenting, visibility, modifiers, constraints
ob_light.location = (4.083, 1.231, 5.852)
ob_light.rotation_euler = (0.6758, 0.1078, 1.896)
ob_light.lock_rotations_4d = False
ob_light.empty_display_type = 'ARROWS'
ob_light.color = (0.0, 0.0, 0.0, 0.0)
ob_light.lineart.crease_threshold = 0.0
ob_camera.location = (7.359, -6.926, 4.958)
ob_camera.rotation_euler = (1.109, 0.0, 0.8149)
ob_camera.lock_rotations_4d = False
ob_camera.empty_display_type = 'ARROWS'
ob_camera.color = (0.0, 0.0, 0.0, 0.0)
ob_camera.display_type = 'WIRE'
ob_camera.lineart.crease_threshold = 0.0
ob_cilindro.location = (-0.006871, -0.2254, 0.0522)
ob_cilindro.rotation_euler = (-0.01332, -0.01392, -0.3574)
_m = ob_cilindro.modifiers.new('Subdivisão', 'SUBSURF')
_m.levels = 3
_m.render_levels = 3
_m = ob_cilindro.modifiers.new('SimpleDeform', 'SIMPLE_DEFORM')
_m.deform_method = 'TAPER'
_m.deform_axis = 'Z'
ob_cilindro_001.location = (0.6986, 3.965, 0.1852)
ob_cilindro_001.rotation_euler = (-0.01332, -0.01392, -0.3574)
_m = ob_cilindro_001.modifiers.new('Subdivisão', 'SUBSURF')
_m.levels = 3
_m.render_levels = 3
_m = ob_cilindro_001.modifiers.new('SimpleDeform', 'SIMPLE_DEFORM')
_m.deform_method = 'TAPER'
_m.deform_axis = 'Z'

# ---- collection membership
col_collection.objects.link(ob_light)
col_collection.objects.link(ob_camera)
col_collection.objects.link(ob_cilindro)
col_collection.objects.link(ob_cilindro_001)

# ---- scene / render settings (as saved in the file)
scene.camera = ob_camera
scene.frame_start = 1; scene.frame_end = 250; scene.frame_set(145)
scene.render.engine = 'BLENDER_EEVEE_NEXT'
scene.render.bake_bias = 0.0
scene.render.bake_samples = 0
scene.cycles.sampling_pattern = 'TABULATED_SOBOL'
scene.eevee.use_volume_custom_range = False
bpy.context.view_layer.update()
